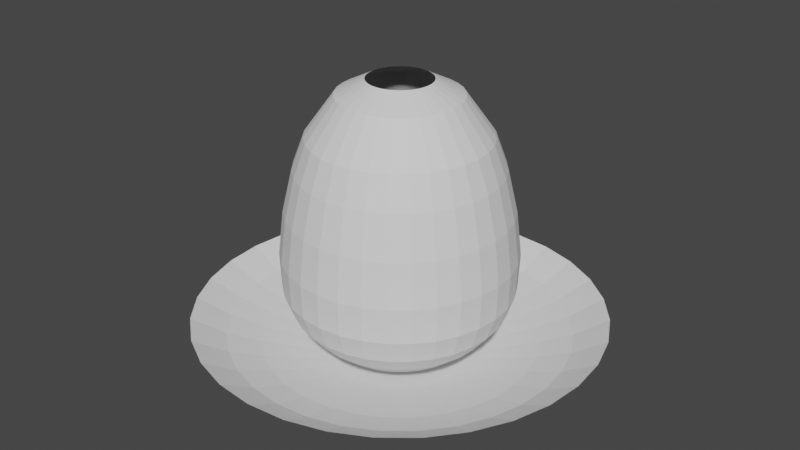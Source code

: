 # Source: Roda.blend  (saved by Blender 2.92.15; exported with 4.5.12 LTS)
import bpy
from mathutils import Matrix  # noqa: F401  (used for matrix-valued properties, if any)

bpy.ops.wm.read_factory_settings(use_empty=True)
scene = bpy.context.scene
scene.name = 'Scene'

# ---- collections
col_collection = bpy.data.collections.new('Collection'); scene.collection.children.link(col_collection)

# ---- world
world_world = bpy.data.worlds.new('World'); scene.world = world_world
world_world.use_nodes = True; world_world.node_tree.nodes.clear()
_N = world_world.node_tree.nodes; _L = world_world.node_tree.links
n0 = _N.new('ShaderNodeOutputWorld'); n0.name = 'World Output'; n0.location = (300, 300)
n1 = _N.new('ShaderNodeBackground'); n1.name = 'Background'; n1.location = (10, 300)
n1.inputs[0].default_value = (0.05088, 0.05088, 0.05088, 1.0)
_L.new(n1.outputs[0], n0.inputs[0])
n0.is_active_output = True
world_world.color = (0.05088, 0.05088, 0.05088)
world_world.use_sun_shadow = False
world_world.sun_shadow_jitter_overblur = 0.0

# ---- meshes
me_circle = bpy.data.meshes.new('Circle')
me_circle.from_pydata([(-0.6945, 0.2877, -0.2457), (0.4176, -0.625, -0.2457), (-0.625, 0.4176, -0.2457), (0.2877, -0.6945, -0.2457), (0.1466, 0.7373, -0.2457), (-0.5315, 0.5315, -0.2457), (0.1467, -0.7373, -0.2457), (0.2877, 0.6945, -0.2457), (-0.4176, 0.625, -0.2457), (2.152e-07, -0.7517, -0.2457), (0.4176, 0.625, -0.2457), (-0.2877, 0.6945, -0.2457), (-0.1466, -0.7373, -0.2457), (0.5315, 0.5315, -0.2457), (-0.1466, 0.7373, -0.2457), (-0.2877, -0.6945, -0.2457), (0.625, 0.4176, -0.2457), (-1.192e-07, 2.98e-07, -0.3426), (-0.4176, -0.625, -0.2457), (0.6945, 0.2877, -0.2457), (-0.5315, -0.5315, -0.2457), (0.7373, 0.1467, -0.2457), (-0.625, -0.4176, -0.2457), (0.7517, 8.029e-07, -0.2457), (-0.6945, -0.2877, -0.2457), (0.7373, -0.1466, -0.2457), (-0.7373, -0.1466, -0.2457), (0.6945, -0.2877, -0.2457), (-0.7517, 1.339e-07, -0.2457), (-2.971e-08, 0.7517, -0.2457), (0.625, -0.4176, -0.2457), (-0.7373, 0.1466, -0.2457), (1.329e-07, 2.119, 0.2191), (-0.4134, 2.079, 0.2191), (-0.811, 1.958, 0.2191), (-1.177, 1.762, 0.2191), (-1.499, 1.499, 0.2191), (-1.762, 1.177, 0.2191), (-1.958, 0.811, 0.2191), (-2.079, 0.4134, 0.2191), (-2.119, -1.59e-07, 0.2191), (-2.079, -0.4134, 0.2191), (-1.958, -0.811, 0.2191), (-1.762, -1.177, 0.2191), (-1.499, -1.499, 0.2191), (-1.177, -1.762, 0.2191), (-0.811, -1.958, 0.2191), (-0.4134, -2.079, 0.2191), (8.234e-07, -2.119, 0.2191), (0.4134, -2.079, 0.2191), (0.811, -1.958, 0.2191), (1.177, -1.762, 0.2191), (1.499, -1.499, 0.2191), (1.762, -1.177, 0.2191), (1.958, -0.811, 0.2191), (2.079, -0.4134, 0.2191), (2.119, 1.727e-06, 0.2191), (2.079, 0.4134, 0.2191), (1.958, 0.811, 0.2191), (1.762, 1.177, 0.2191), (1.499, 1.499, 0.2191), (1.177, 1.762, 0.2191), (0.811, 1.958, 0.2191), (0.4134, 2.079, 0.2191), (-0.4171, 0.08296, -0.3075), (-0.4253, 2.038e-07, -0.3075), (0.3536, -0.2363, -0.3075), (0.3929, -0.1627, -0.3075), (-0.4171, -0.08296, -0.3075), (0.4171, -0.08296, -0.3075), (-0.3929, -0.1627, -0.3075), (0.4253, 5.823e-07, -0.3075), (-0.3536, -0.2363, -0.3075), (0.4171, 0.08297, -0.3075), (-0.3007, -0.3007, -0.3075), (0.3929, 0.1627, -0.3075), (-0.2363, -0.3536, -0.3075), (0.3536, 0.2363, -0.3075), (-0.1627, -0.3929, -0.3075), (-6.853e-08, 0.4253, -0.3075), (-0.08296, 0.4171, -0.3075), (0.3007, 0.3007, -0.3075), (-0.08296, -0.4171, -0.3075), (-0.1627, 0.3929, -0.3075), (0.2363, 0.3536, -0.3075), (7.004e-08, -0.4253, -0.3075), (-0.2363, 0.3536, -0.3075), (0.1627, 0.3929, -0.3075), (0.08296, -0.4171, -0.3075), (-0.3007, 0.3007, -0.3075), (0.08296, 0.4171, -0.3075), (0.1627, -0.3929, -0.3075), (-0.3536, 0.2363, -0.3075), (0.2363, -0.3536, -0.3075), (-0.3929, 0.1627, -0.3075), (0.3007, -0.3007, -0.3075), (0.5315, -0.5315, -0.2457), (0.7601, -0.7601, -0.1705), (-1.054, 0.2097, -0.1705), (-0.9931, 0.4114, -0.1705), (0.8938, -0.5972, -0.1705), (0.5972, -0.8938, -0.1705), (-0.8938, 0.5972, -0.1705), (0.4114, -0.9931, -0.1705), (0.2097, 1.054, -0.1705), (-0.7601, 0.7601, -0.1705), (0.2097, -1.054, -0.1705), (0.4114, 0.9931, -0.1705), (-0.5972, 0.8938, -0.1705), (3.59e-07, -1.075, -0.1705), (0.5972, 0.8938, -0.1705), (-0.4114, 0.9931, -0.1705), (-0.2097, -1.054, -0.1705), (8.73e-09, 1.075, -0.1705), (0.7601, 0.7601, -0.1705), (-0.2097, 1.054, -0.1705), (-0.4114, -0.9931, -0.1705), (0.8938, 0.5972, -0.1705), (-0.5972, -0.8938, -0.1705), (0.9931, 0.4114, -0.1705), (-0.7601, -0.7601, -0.1705), (1.054, 0.2097, -0.1705), (-0.8938, -0.5972, -0.1705), (1.075, 1.021e-06, -0.1705), (-0.9931, -0.4114, -0.1705), (1.054, -0.2097, -0.1705), (-1.054, -0.2097, -0.1705), (0.9931, -0.4114, -0.1705), (-1.075, 6.463e-08, -0.1705), (-1.395, 0.2775, -0.09029), (1.182, -0.7901, -0.09029), (5.001e-08, 1.422, -0.09029), (1.006, -1.006, -0.09029), (-1.314, 0.5442, -0.09029), (0.7901, -1.182, -0.09029), (-1.182, 0.7901, -0.09029), (0.5442, -1.314, -0.09029), (0.2774, 1.395, -0.09029), (-1.006, 1.006, -0.09029), (0.2775, -1.395, -0.09029), (0.5442, 1.314, -0.09029), (-0.7901, 1.182, -0.09029), (5.134e-07, -1.422, -0.09029), (0.7901, 1.182, -0.09029), (-0.5442, 1.314, -0.09029), (-0.2774, -1.395, -0.09029), (1.006, 1.006, -0.09029), (-0.2775, 1.395, -0.09029), (-0.5442, -1.314, -0.09029), (1.182, 0.7901, -0.09029), (-0.7901, -1.182, -0.09029), (1.314, 0.5442, -0.09029), (-1.006, -1.006, -0.09029), (1.395, 0.2775, -0.09029), (-1.182, -0.7901, -0.09029), (1.422, 1.256e-06, -0.09029), (-1.314, -0.5442, -0.09029), (1.395, -0.2774, -0.09029), (-1.395, -0.2775, -0.09029), (1.314, -0.5442, -0.09029), (-1.422, -9.708e-09, -0.09029), (-1.737, 0.3454, 0.02512), (1.472, -0.9837, 0.02512), (9.146e-08, 1.771, 0.02512), (1.252, -1.252, 0.02512), (-1.636, 0.6776, 0.02512), (0.9837, -1.472, 0.02512), (-1.472, 0.9837, 0.02512), (0.6776, -1.636, 0.02512), (0.3454, 1.737, 0.02512), (-1.252, 1.252, 0.02512), (0.3454, -1.737, 0.02512), (0.6776, 1.636, 0.02512), (-0.9837, 1.472, 0.02512), (6.684e-07, -1.771, 0.02512), (0.9837, 1.472, 0.02512), (-0.6776, 1.636, 0.02512), (-0.3454, -1.737, 0.02512), (1.252, 1.252, 0.02512), (-0.3454, 1.737, 0.02512), (-0.6776, -1.636, 0.02512), (1.472, 0.9838, 0.02512), (-0.9837, -1.472, 0.02512), (1.636, 0.6776, 0.02512), (-1.252, -1.252, 0.02512), (1.737, 0.3454, 0.02512), (-1.472, -0.9837, 0.02512), (1.771, 1.492e-06, 0.02512), (-1.636, -0.6776, 0.02512), (1.737, -0.3454, 0.02512), (-1.737, -0.3454, 0.02512), (1.636, -0.6776, 0.02512), (-1.771, -8.434e-08, 0.02512), (6.466e-08, 0.6225, 2.545), (1.907e-08, 0.9163, 2.137), (8.28e-09, 1.037, 1.811), (-5.247e-09, 1.14, 1.375), (-1.813e-08, 1.195, 0.9188), (-3.147e-08, 0.7219, -0.06633), (0.1214, 0.6105, 2.545), (0.1788, 0.8987, 2.137), (0.2023, 1.017, 1.811), (0.2224, 1.118, 1.375), (0.2331, 1.172, 0.9188), (0.2299, 1.156, 0.554), (0.2107, 1.059, 0.2924), (0.1792, 0.9011, 0.09526), (0.1408, 0.708, -0.06633), (0.09701, 0.4877, -0.1864), (0.04945, 0.2486, -0.2603), (0.2382, 0.5751, 2.545), (0.3506, 0.8465, 2.137), (0.3969, 0.9582, 1.811), (0.4362, 1.053, 1.375), (0.4572, 1.104, 0.9188), (0.451, 1.089, 0.554), (0.4134, 0.998, 0.2924), (0.3516, 0.8488, 0.09526), (0.2763, 0.6669, -0.06633), (0.1903, 0.4594, -0.1864), (0.09701, 0.2342, -0.2603), (0.3458, 0.5176, 2.545), (0.509, 0.7618, 2.137), (0.5762, 0.8623, 1.811), (0.6332, 0.9477, 1.375), (0.6638, 0.9934, 0.9188), (0.6547, 0.9798, 0.554), (0.6001, 0.8982, 0.2924), (0.5104, 0.7639, 0.09526), (0.4011, 0.6002, -0.06633), (0.2763, 0.4134, -0.1864), (0.1408, 0.2108, -0.2603), (0.4402, 0.4402, 2.545), (0.6479, 0.6479, 2.137), (0.7334, 0.7334, 1.811), (0.8059, 0.8059, 1.375), (0.8448, 0.8448, 0.9188), (0.8333, 0.8333, 0.554), (0.7638, 0.7638, 0.2924), (0.6497, 0.6497, 0.09526), (0.5104, 0.5104, -0.06633), (0.3516, 0.3516, -0.1864), (0.1792, 0.1792, -0.2603), (0.5176, 0.3458, 2.545), (0.7618, 0.509, 2.137), (0.8623, 0.5762, 1.811), (0.9477, 0.6332, 1.375), (0.9934, 0.6638, 0.9188), (0.9798, 0.6547, 0.554), (0.8982, 0.6001, 0.2924), (0.7639, 0.5104, 0.09526), (0.6002, 0.4011, -0.06633), (0.4134, 0.2763, -0.1864), (0.2108, 0.1408, -0.2603), (0.5751, 0.2382, 2.545), (0.8465, 0.3506, 2.137), (0.9582, 0.3969, 1.811), (1.053, 0.4362, 1.375), (1.104, 0.4572, 0.9188), (1.089, 0.451, 0.554), (0.998, 0.4134, 0.2924), (0.8488, 0.3516, 0.09526), (0.6669, 0.2763, -0.06633), (0.4594, 0.1903, -0.1864), (0.2342, 0.09701, -0.2603), (0.6105, 0.1214, 2.545), (0.8987, 0.1788, 2.137), (1.017, 0.2023, 1.811), (1.118, 0.2224, 1.375), (1.172, 0.2331, 0.9188), (1.156, 0.2299, 0.554), (1.059, 0.2107, 0.2924), (0.9011, 0.1792, 0.09526), (0.708, 0.1408, -0.06633), (0.4877, 0.09701, -0.1864), (0.2486, 0.04945, -0.2603), (0.6225, -3.25e-07, 2.545), (0.9163, -2.888e-07, 2.137), (1.037, -4.165e-07, 1.811), (1.14, -4.113e-07, 1.375), (1.195, -4.396e-07, 0.9188), (1.178, -2.388e-07, 0.554), (1.08, -3.738e-07, 0.2924), (0.9188, -3.545e-07, 0.09526), (0.7219, -3.835e-07, -0.06633), (0.4972, -3.351e-07, -0.1864), (0.2535, -3.399e-07, -0.2603), (0.6105, -0.1214, 2.545), (0.8987, -0.1788, 2.137), (1.017, -0.2023, 1.811), (1.118, -0.2224, 1.375), (1.172, -0.2331, 0.9188), (1.156, -0.2299, 0.554), (1.059, -0.2107, 0.2924), (0.9011, -0.1792, 0.09526), (0.708, -0.1408, -0.06633), (0.4877, -0.09701, -0.1864), (0.2486, -0.04945, -0.2603), (0.5751, -0.2382, 2.545), (0.8465, -0.3506, 2.137), (0.9582, -0.3969, 1.811), (1.053, -0.4362, 1.375), (1.104, -0.4572, 0.9188), (1.089, -0.451, 0.554), (0.998, -0.4134, 0.2924), (0.8488, -0.3516, 0.09526), (0.6669, -0.2763, -0.06633), (0.4594, -0.1903, -0.1864), (0.2342, -0.09701, -0.2603), (0.5176, -0.3458, 2.545), (0.7618, -0.509, 2.137), (0.8623, -0.5762, 1.811), (0.9477, -0.6332, 1.375), (0.9934, -0.6638, 0.9188), (0.9798, -0.6547, 0.554), (0.8982, -0.6001, 0.2924), (0.7639, -0.5104, 0.09526), (0.6002, -0.4011, -0.06633), (0.4134, -0.2763, -0.1864), (0.2108, -0.1408, -0.2603), (0.4402, -0.4402, 2.545), (0.6479, -0.6479, 2.137), (0.7334, -0.7334, 1.811), (0.8059, -0.8059, 1.375), (0.8448, -0.8448, 0.9188), (0.8333, -0.8333, 0.554), (0.7638, -0.7638, 0.2924), (0.6497, -0.6497, 0.09526), (0.5104, -0.5104, -0.06633), (0.3516, -0.3516, -0.1864), (0.1792, -0.1792, -0.2603), (0.3458, -0.5176, 2.545), (0.509, -0.7618, 2.137), (0.5762, -0.8623, 1.811), (0.6332, -0.9477, 1.375), (0.6638, -0.9934, 0.9188), (0.6547, -0.9798, 0.554), (0.6001, -0.8982, 0.2924), (0.5104, -0.7639, 0.09526), (0.4011, -0.6002, -0.06633), (0.2763, -0.4134, -0.1864), (0.1408, -0.2108, -0.2603), (-3.147e-08, -3.631e-07, -0.2853), (0.2382, -0.5751, 2.545), (0.3506, -0.8465, 2.137), (0.3969, -0.9582, 1.811), (0.4362, -1.053, 1.375), (0.4572, -1.104, 0.9188), (0.451, -1.089, 0.554), (0.4134, -0.998, 0.2924), (0.3516, -0.8488, 0.09526), (0.2763, -0.6669, -0.06633), (0.1903, -0.4594, -0.1864), (0.09701, -0.2342, -0.2603), (0.1214, -0.6105, 2.545), (0.1788, -0.8987, 2.137), (0.2023, -1.017, 1.811), (0.2224, -1.118, 1.375), (0.2331, -1.172, 0.9188), (0.2299, -1.156, 0.554), (0.2107, -1.059, 0.2924), (0.1792, -0.9011, 0.09526), (0.1408, -0.708, -0.06633), (0.09701, -0.4877, -0.1864), (0.04945, -0.2486, -0.2603), (6.976e-10, -0.6225, 2.545), (8.212e-08, -0.9163, 2.137), (-8.207e-08, -1.037, 1.811), (-1.196e-07, -1.14, 1.375), (-1.222e-07, -1.195, 0.9188), (5.353e-08, -1.178, 0.554), (-1.424e-07, -1.08, 0.2924), (-6.504e-08, -0.9188, 0.09526), (-4.568e-08, -0.7219, -0.06633), (-2.631e-08, -0.4972, -0.1864), (-2.631e-08, -0.2535, -0.2603), (-0.1214, -0.6105, 2.545), (-0.1788, -0.8987, 2.137), (-0.2023, -1.017, 1.811), (-0.2224, -1.118, 1.375), (-0.2331, -1.172, 0.9188), (-0.2299, -1.156, 0.554), (-0.2107, -1.059, 0.2924), (-0.1792, -0.9011, 0.09526), (-0.1408, -0.708, -0.06633), (-0.09701, -0.4877, -0.1864), (-0.04945, -0.2486, -0.2603), (-0.2382, -0.5751, 2.545), (-0.3506, -0.8465, 2.137), (-0.3969, -0.9582, 1.811), (-0.4362, -1.053, 1.375), (-0.4572, -1.104, 0.9188), (-0.451, -1.089, 0.554), (-0.4134, -0.998, 0.2924), (-0.3516, -0.8488, 0.09526), (-0.2763, -0.6669, -0.06633), (-0.1903, -0.4594, -0.1864), (-0.09701, -0.2342, -0.2603), (-0.3458, -0.5176, 2.545), (-0.509, -0.7618, 2.137), (-0.5762, -0.8623, 1.811), (-0.6332, -0.9477, 1.375), (-0.6638, -0.9934, 0.9188), (-0.6547, -0.9798, 0.554), (-0.6001, -0.8982, 0.2924), (-0.5104, -0.7639, 0.09526), (-0.4011, -0.6002, -0.06633), (-0.2763, -0.4134, -0.1864), (-0.1408, -0.2108, -0.2603), (-0.4402, -0.4402, 2.545), (-0.6479, -0.6479, 2.137), (-0.7334, -0.7334, 1.811), (-0.8059, -0.8059, 1.375), (-0.8448, -0.8448, 0.9188), (-0.8333, -0.8333, 0.554), (-0.7638, -0.7638, 0.2924), (-0.6497, -0.6497, 0.09526), (-0.5104, -0.5104, -0.06633), (-0.3516, -0.3516, -0.1864), (-0.1792, -0.1792, -0.2603), (-0.5176, -0.3458, 2.545), (-0.7618, -0.509, 2.137), (-0.8623, -0.5762, 1.811), (-0.9477, -0.6332, 1.375), (-0.9934, -0.6638, 0.9188), (-0.9798, -0.6547, 0.554), (-0.8982, -0.6001, 0.2924), (-0.7639, -0.5104, 0.09526), (-0.6002, -0.4011, -0.06633), (-0.4134, -0.2763, -0.1864), (-0.2108, -0.1408, -0.2603), (-0.5751, -0.2382, 2.545), (-0.8465, -0.3506, 2.137), (-0.9582, -0.3969, 1.811), (-1.053, -0.4362, 1.375), (-1.104, -0.4572, 0.9188), (-1.089, -0.451, 0.554), (-0.998, -0.4134, 0.2924), (-0.8488, -0.3516, 0.09526), (-0.6669, -0.2763, -0.06633), (-0.4594, -0.1903, -0.1864), (-0.2342, -0.09701, -0.2603), (-0.6105, -0.1214, 2.545), (-0.8987, -0.1788, 2.137), (-1.017, -0.2023, 1.811), (-1.118, -0.2224, 1.375), (-1.172, -0.2331, 0.9188), (-1.156, -0.2299, 0.554), (-1.059, -0.2107, 0.2924), (-0.9011, -0.1792, 0.09526), (-0.708, -0.1408, -0.06633), (-0.4877, -0.09701, -0.1864), (-0.2486, -0.04945, -0.2603), (-0.6225, -1.8e-07, 2.545), (-0.9163, -3.332e-07, 2.137), (-1.037, -1.014e-07, 1.811), (-1.14, -1.396e-07, 1.375), (-1.195, -7.655e-08, 0.9188), (-1.178, -3.528e-07, 0.554), (-1.08, -1.221e-07, 0.2924), (-0.9188, -1.802e-07, 0.09526), (-0.7219, -2.77e-07, -0.06633), (-0.4972, -2.673e-07, -0.1864), (-0.2535, -3.496e-07, -0.2603), (-0.6105, 0.1214, 2.545), (-0.8987, 0.1788, 2.137), (-1.017, 0.2023, 1.811), (-1.118, 0.2224, 1.375), (-1.172, 0.2331, 0.9188), (-1.156, 0.2299, 0.554), (-1.059, 0.2107, 0.2924), (-0.9011, 0.1792, 0.09526), (-0.708, 0.1408, -0.06633), (-0.4877, 0.09701, -0.1864), (-0.2486, 0.04945, -0.2603), (-0.5751, 0.2382, 2.545), (-0.8465, 0.3506, 2.137), (-0.9582, 0.3969, 1.811), (-1.053, 0.4362, 1.375), (-1.104, 0.4572, 0.9188), (-1.089, 0.451, 0.554), (-0.998, 0.4134, 0.2924), (-0.8488, 0.3516, 0.09526), (-0.6669, 0.2762, -0.06633), (-0.4594, 0.1903, -0.1864), (-0.2342, 0.09701, -0.2603), (-0.5176, 0.3458, 2.545), (-0.7618, 0.509, 2.137), (-0.8623, 0.5762, 1.811), (-0.9477, 0.6332, 1.375), (-0.9934, 0.6638, 0.9188), (-0.9798, 0.6547, 0.554), (-0.8982, 0.6001, 0.2924), (-0.7639, 0.5104, 0.09526), (-0.6002, 0.4011, -0.06633), (-0.4134, 0.2762, -0.1864), (-0.2108, 0.1408, -0.2603), (-0.4402, 0.4402, 2.545), (-0.6479, 0.6479, 2.137), (-0.7334, 0.7334, 1.811), (-0.8059, 0.8059, 1.375), (-0.8448, 0.8448, 0.9188), (-0.8333, 0.8333, 0.554), (-0.7638, 0.7638, 0.2924), (-0.6497, 0.6497, 0.09526), (-0.5104, 0.5104, -0.06633), (-0.3516, 0.3516, -0.1864), (-0.1792, 0.1792, -0.2603), (-0.3458, 0.5176, 2.545), (-0.509, 0.7618, 2.137), (-0.5762, 0.8623, 1.811), (-0.6332, 0.9477, 1.375), (-0.6638, 0.9934, 0.9188), (-0.6547, 0.9798, 0.554), (-0.6001, 0.8982, 0.2924), (-0.5104, 0.7639, 0.09526), (-0.4011, 0.6002, -0.06633), (-0.2763, 0.4134, -0.1864), (-0.1408, 0.2108, -0.2603), (-0.2382, 0.5751, 2.545), (-0.3506, 0.8465, 2.137), (-0.3969, 0.9582, 1.811), (-0.4362, 1.053, 1.375), (-0.4572, 1.104, 0.9188), (-0.451, 1.089, 0.554), (-0.4134, 0.998, 0.2924), (-0.3516, 0.8488, 0.09526), (-0.2763, 0.6669, -0.06633), (-0.1903, 0.4594, -0.1864), (-0.09701, 0.2342, -0.2603), (-0.1214, 0.6105, 2.545), (-0.1788, 0.8987, 2.137), (-0.2023, 1.017, 1.811), (-0.2224, 1.118, 1.375), (-0.2331, 1.172, 0.9188), (-0.2299, 1.156, 0.554), (-0.2107, 1.059, 0.2924), (-0.1792, 0.9011, 0.09526), (-0.1408, 0.708, -0.06633), (-0.09701, 0.4877, -0.1864), (-0.04945, 0.2486, -0.2603), (5.353e-08, 1.178, 0.554), (3.222e-07, 1.08, 0.2924), (1.673e-07, 0.9188, 0.09526), (7.049e-08, 0.4972, -0.1864), (-1.179e-08, 0.2535, -0.2603), (1.293e-07, 0.3286, 2.696), (0.06411, 0.3223, 2.696), (0.1258, 0.3036, 2.696), (0.1826, 0.2732, 2.696), (0.2324, 0.2324, 2.696), (0.2732, 0.1826, 2.696), (0.3036, 0.1258, 2.696), (0.3223, 0.06411, 2.696), (0.3286, -2.87e-07, 2.696), (0.3223, -0.06411, 2.696), (0.3036, -0.1258, 2.696), (0.2732, -0.1826, 2.696), (0.2324, -0.2324, 2.696), (0.1826, -0.2732, 2.696), (0.1258, -0.3036, 2.696), (0.06411, -0.3223, 2.696), (9.549e-08, -0.3286, 2.696), (-0.06411, -0.3223, 2.696), (-0.1258, -0.3036, 2.696), (-0.1826, -0.2732, 2.696), (-0.2324, -0.2324, 2.696), (-0.2732, -0.1826, 2.696), (-0.3036, -0.1258, 2.696), (-0.3223, -0.06411, 2.696), (-0.3286, -2.104e-07, 2.696), (-0.3223, 0.06411, 2.696), (-0.3036, 0.1258, 2.696), (-0.2732, 0.1826, 2.696), (-0.2324, 0.2324, 2.696), (-0.1826, 0.2732, 2.696), (-0.1258, 0.3036, 2.696), (-0.06411, 0.3223, 2.696)], [], [(192, 161, 39, 40), (191, 162, 53, 54), (190, 192, 40, 41), (189, 191, 54, 55), (188, 190, 41, 42), (187, 189, 55, 56), (186, 188, 42, 43), (185, 187, 56, 57), (184, 186, 43, 44), (183, 185, 57, 58), (182, 184, 44, 45), (181, 183, 58, 59), (180, 182, 45, 46), (179, 163, 32, 33), (178, 181, 59, 60), (177, 180, 46, 47), (176, 179, 33, 34), (175, 178, 60, 61), (174, 177, 47, 48), (173, 176, 34, 35), (172, 175, 61, 62), (171, 174, 48, 49), (170, 173, 35, 36), (169, 172, 62, 63), (168, 171, 49, 50), (167, 170, 36, 37), (163, 169, 63, 32), (166, 168, 50, 51), (165, 167, 37, 38), (164, 166, 51, 52), (161, 165, 38, 39), (162, 164, 52, 53), (17, 95, 66), (17, 94, 64), (17, 93, 95), (17, 92, 94), (17, 91, 93), (17, 90, 79), (17, 89, 92), (17, 88, 91), (17, 87, 90), (17, 86, 89), (17, 85, 88), (17, 84, 87), (17, 83, 86), (17, 82, 85), (17, 81, 84), (17, 80, 83), (17, 78, 82), (17, 77, 81), (17, 79, 80), (17, 76, 78), (17, 75, 77), (17, 74, 76), (17, 73, 75), (17, 72, 74), (17, 71, 73), (17, 70, 72), (17, 69, 71), (17, 68, 70), (17, 67, 69), (17, 65, 68), (17, 66, 67), (17, 64, 65), (66, 95, 96, 30), (64, 94, 0, 31), (95, 93, 1, 96), (94, 92, 2, 0), (93, 91, 3, 1), (79, 90, 4, 29), (92, 89, 5, 2), (91, 88, 6, 3), (90, 87, 7, 4), (89, 86, 8, 5), (88, 85, 9, 6), (87, 84, 10, 7), (86, 83, 11, 8), (85, 82, 12, 9), (84, 81, 13, 10), (83, 80, 14, 11), (82, 78, 15, 12), (81, 77, 16, 13), (80, 79, 29, 14), (78, 76, 18, 15), (77, 75, 19, 16), (76, 74, 20, 18), (75, 73, 21, 19), (74, 72, 22, 20), (73, 71, 23, 21), (72, 70, 24, 22), (71, 69, 25, 23), (70, 68, 26, 24), (69, 67, 27, 25), (68, 65, 28, 26), (67, 66, 30, 27), (65, 64, 31, 28), (30, 96, 97, 100), (31, 0, 99, 98), (96, 1, 101, 97), (0, 2, 102, 99), (1, 3, 103, 101), (29, 4, 104, 113), (2, 5, 105, 102), (3, 6, 106, 103), (4, 7, 107, 104), (5, 8, 108, 105), (6, 9, 109, 106), (7, 10, 110, 107), (8, 11, 111, 108), (9, 12, 112, 109), (10, 13, 114, 110), (11, 14, 115, 111), (12, 15, 116, 112), (13, 16, 117, 114), (14, 29, 113, 115), (15, 18, 118, 116), (16, 19, 119, 117), (18, 20, 120, 118), (19, 21, 121, 119), (20, 22, 122, 120), (21, 23, 123, 121), (22, 24, 124, 122), (23, 25, 125, 123), (24, 26, 126, 124), (25, 27, 127, 125), (26, 28, 128, 126), (27, 30, 100, 127), (28, 31, 98, 128), (100, 97, 132, 130), (98, 99, 133, 129), (97, 101, 134, 132), (99, 102, 135, 133), (101, 103, 136, 134), (113, 104, 137, 131), (102, 105, 138, 135), (103, 106, 139, 136), (104, 107, 140, 137), (105, 108, 141, 138), (106, 109, 142, 139), (107, 110, 143, 140), (108, 111, 144, 141), (109, 112, 145, 142), (110, 114, 146, 143), (111, 115, 147, 144), (112, 116, 148, 145), (114, 117, 149, 146), (115, 113, 131, 147), (116, 118, 150, 148), (117, 119, 151, 149), (118, 120, 152, 150), (119, 121, 153, 151), (120, 122, 154, 152), (121, 123, 155, 153), (122, 124, 156, 154), (123, 125, 157, 155), (124, 126, 158, 156), (125, 127, 159, 157), (126, 128, 160, 158), (127, 100, 130, 159), (128, 98, 129, 160), (130, 132, 164, 162), (129, 133, 165, 161), (132, 134, 166, 164), (133, 135, 167, 165), (134, 136, 168, 166), (131, 137, 169, 163), (135, 138, 170, 167), (136, 139, 171, 168), (137, 140, 172, 169), (138, 141, 173, 170), (139, 142, 174, 171), (140, 143, 175, 172), (141, 144, 176, 173), (142, 145, 177, 174), (143, 146, 178, 175), (144, 147, 179, 176), (145, 148, 180, 177), (146, 149, 181, 178), (147, 131, 163, 179), (148, 150, 182, 180), (149, 151, 183, 181), (150, 152, 184, 182), (151, 153, 185, 183), (152, 154, 186, 184), (153, 155, 187, 185), (154, 156, 188, 186), (155, 157, 189, 187), (156, 158, 190, 188), (157, 159, 191, 189), (158, 160, 192, 190), (159, 130, 162, 191), (160, 129, 161, 192), (194, 193, 199, 200), (544, 198, 207, 208), (195, 194, 200, 201), (545, 544, 208, 209), (196, 195, 201, 202), (342, 545, 209), (197, 196, 202, 203), (541, 197, 203, 204), (542, 541, 204, 205), (543, 542, 205, 206), (198, 543, 206, 207), (207, 206, 217, 218), (200, 199, 210, 211), (208, 207, 218, 219), (201, 200, 211, 212), (209, 208, 219, 220), (202, 201, 212, 213), (342, 209, 220), (203, 202, 213, 214), (204, 203, 214, 215), (205, 204, 215, 216), (206, 205, 216, 217), (214, 213, 224, 225), (215, 214, 225, 226), (216, 215, 226, 227), (217, 216, 227, 228), (218, 217, 228, 229), (211, 210, 221, 222), (219, 218, 229, 230), (212, 211, 222, 223), (220, 219, 230, 231), (213, 212, 223, 224), (342, 220, 231), (229, 228, 239, 240), (222, 221, 232, 233), (230, 229, 240, 241), (223, 222, 233, 234), (231, 230, 241, 242), (224, 223, 234, 235), (342, 231, 242), (225, 224, 235, 236), (226, 225, 236, 237), (227, 226, 237, 238), (228, 227, 238, 239), (237, 236, 247, 248), (238, 237, 248, 249), (239, 238, 249, 250), (240, 239, 250, 251), (233, 232, 243, 244), (241, 240, 251, 252), (234, 233, 244, 245), (242, 241, 252, 253), (235, 234, 245, 246), (342, 242, 253), (236, 235, 246, 247), (244, 243, 254, 255), (252, 251, 262, 263), (245, 244, 255, 256), (253, 252, 263, 264), (246, 245, 256, 257), (342, 253, 264), (247, 246, 257, 258), (248, 247, 258, 259), (249, 248, 259, 260), (250, 249, 260, 261), (251, 250, 261, 262), (259, 258, 269, 270), (260, 259, 270, 271), (261, 260, 271, 272), (262, 261, 272, 273), (255, 254, 265, 266), (263, 262, 273, 274), (256, 255, 266, 267), (264, 263, 274, 275), (257, 256, 267, 268), (342, 264, 275), (258, 257, 268, 269), (274, 273, 284, 285), (267, 266, 277, 278), (275, 274, 285, 286), (268, 267, 278, 279), (342, 275, 286), (269, 268, 279, 280), (270, 269, 280, 281), (271, 270, 281, 282), (272, 271, 282, 283), (273, 272, 283, 284), (266, 265, 276, 277), (282, 281, 292, 293), (283, 282, 293, 294), (284, 283, 294, 295), (277, 276, 287, 288), (285, 284, 295, 296), (278, 277, 288, 289), (286, 285, 296, 297), (279, 278, 289, 290), (342, 286, 297), (280, 279, 290, 291), (281, 280, 291, 292), (297, 296, 307, 308), (290, 289, 300, 301), (342, 297, 308), (291, 290, 301, 302), (292, 291, 302, 303), (293, 292, 303, 304), (294, 293, 304, 305), (295, 294, 305, 306), (288, 287, 298, 299), (296, 295, 306, 307), (289, 288, 299, 300), (305, 304, 315, 316), (306, 305, 316, 317), (299, 298, 309, 310), (307, 306, 317, 318), (300, 299, 310, 311), (308, 307, 318, 319), (301, 300, 311, 312), (342, 308, 319), (302, 301, 312, 313), (303, 302, 313, 314), (304, 303, 314, 315), (312, 311, 322, 323), (342, 319, 330), (313, 312, 323, 324), (314, 313, 324, 325), (315, 314, 325, 326), (316, 315, 326, 327), (317, 316, 327, 328), (310, 309, 320, 321), (318, 317, 328, 329), (311, 310, 321, 322), (319, 318, 329, 330), (327, 326, 337, 338), (328, 327, 338, 339), (321, 320, 331, 332), (329, 328, 339, 340), (322, 321, 332, 333), (330, 329, 340, 341), (323, 322, 333, 334), (342, 330, 341), (324, 323, 334, 335), (325, 324, 335, 336), (326, 325, 336, 337), (342, 341, 353), (335, 334, 346, 347), (336, 335, 347, 348), (337, 336, 348, 349), (338, 337, 349, 350), (339, 338, 350, 351), (332, 331, 343, 344), (340, 339, 351, 352), (333, 332, 344, 345), (341, 340, 352, 353), (334, 333, 345, 346), (351, 350, 361, 362), (344, 343, 354, 355), (352, 351, 362, 363), (345, 344, 355, 356), (353, 352, 363, 364), (346, 345, 356, 357), (342, 353, 364), (347, 346, 357, 358), (348, 347, 358, 359), (349, 348, 359, 360), (350, 349, 360, 361), (358, 357, 368, 369), (359, 358, 369, 370), (360, 359, 370, 371), (361, 360, 371, 372), (362, 361, 372, 373), (355, 354, 365, 366), (363, 362, 373, 374), (356, 355, 366, 367), (364, 363, 374, 375), (357, 356, 367, 368), (342, 364, 375), (373, 372, 383, 384), (366, 365, 376, 377), (374, 373, 384, 385), (367, 366, 377, 378), (375, 374, 385, 386), (368, 367, 378, 379), (342, 375, 386), (369, 368, 379, 380), (370, 369, 380, 381), (371, 370, 381, 382), (372, 371, 382, 383), (381, 380, 391, 392), (382, 381, 392, 393), (383, 382, 393, 394), (384, 383, 394, 395), (377, 376, 387, 388), (385, 384, 395, 396), (378, 377, 388, 389), (386, 385, 396, 397), (379, 378, 389, 390), (342, 386, 397), (380, 379, 390, 391), (396, 395, 406, 407), (389, 388, 399, 400), (397, 396, 407, 408), (390, 389, 400, 401), (342, 397, 408), (391, 390, 401, 402), (392, 391, 402, 403), (393, 392, 403, 404), (394, 393, 404, 405), (395, 394, 405, 406), (388, 387, 398, 399), (404, 403, 414, 415), (405, 404, 415, 416), (406, 405, 416, 417), (399, 398, 409, 410), (407, 406, 417, 418), (400, 399, 410, 411), (408, 407, 418, 419), (401, 400, 411, 412), (342, 408, 419), (402, 401, 412, 413), (403, 402, 413, 414), (411, 410, 421, 422), (419, 418, 429, 430), (412, 411, 422, 423), (342, 419, 430), (413, 412, 423, 424), (414, 413, 424, 425), (415, 414, 425, 426), (416, 415, 426, 427), (417, 416, 427, 428), (410, 409, 420, 421), (418, 417, 428, 429), (426, 425, 436, 437), (427, 426, 437, 438), (428, 427, 438, 439), (421, 420, 431, 432), (429, 428, 439, 440), (422, 421, 432, 433), (430, 429, 440, 441), (423, 422, 433, 434), (342, 430, 441), (424, 423, 434, 435), (425, 424, 435, 436), (441, 440, 451, 452), (434, 433, 444, 445), (342, 441, 452), (435, 434, 445, 446), (436, 435, 446, 447), (437, 436, 447, 448), (438, 437, 448, 449), (439, 438, 449, 450), (432, 431, 442, 443), (440, 439, 450, 451), (433, 432, 443, 444), (449, 448, 459, 460), (450, 449, 460, 461), (443, 442, 453, 454), (451, 450, 461, 462), (444, 443, 454, 455), (452, 451, 462, 463), (445, 444, 455, 456), (342, 452, 463), (446, 445, 456, 457), (447, 446, 457, 458), (448, 447, 458, 459), (456, 455, 466, 467), (342, 463, 474), (457, 456, 467, 468), (458, 457, 468, 469), (459, 458, 469, 470), (460, 459, 470, 471), (461, 460, 471, 472), (454, 453, 464, 465), (462, 461, 472, 473), (455, 454, 465, 466), (463, 462, 473, 474), (471, 470, 481, 482), (472, 471, 482, 483), (465, 464, 475, 476), (473, 472, 483, 484), (466, 465, 476, 477), (474, 473, 484, 485), (467, 466, 477, 478), (342, 474, 485), (468, 467, 478, 479), (469, 468, 479, 480), (470, 469, 480, 481), (342, 485, 496), (479, 478, 489, 490), (480, 479, 490, 491), (481, 480, 491, 492), (482, 481, 492, 493), (483, 482, 493, 494), (476, 475, 486, 487), (484, 483, 494, 495), (477, 476, 487, 488), (485, 484, 495, 496), (478, 477, 488, 489), (494, 493, 504, 505), (487, 486, 497, 498), (495, 494, 505, 506), (488, 487, 498, 499), (496, 495, 506, 507), (489, 488, 499, 500), (342, 496, 507), (490, 489, 500, 501), (491, 490, 501, 502), (492, 491, 502, 503), (493, 492, 503, 504), (502, 501, 512, 513), (503, 502, 513, 514), (504, 503, 514, 515), (505, 504, 515, 516), (498, 497, 508, 509), (506, 505, 516, 517), (499, 498, 509, 510), (507, 506, 517, 518), (500, 499, 510, 511), (342, 507, 518), (501, 500, 511, 512), (509, 508, 519, 520), (517, 516, 527, 528), (510, 509, 520, 521), (518, 517, 528, 529), (511, 510, 521, 522), (342, 518, 529), (512, 511, 522, 523), (513, 512, 523, 524), (514, 513, 524, 525), (515, 514, 525, 526), (516, 515, 526, 527), (524, 523, 534, 535), (525, 524, 535, 536), (526, 525, 536, 537), (527, 526, 537, 538), (520, 519, 530, 531), (528, 527, 538, 539), (521, 520, 531, 532), (529, 528, 539, 540), (522, 521, 532, 533), (342, 529, 540), (523, 522, 533, 534), (539, 538, 198, 544), (532, 531, 194, 195), (540, 539, 544, 545), (533, 532, 195, 196), (342, 540, 545), (534, 533, 196, 197), (535, 534, 197, 541), (536, 535, 541, 542), (537, 536, 542, 543), (538, 537, 543, 198), (531, 530, 193, 194), (320, 309, 557, 558), (298, 287, 555, 556), (210, 199, 547, 548), (221, 210, 548, 549), (475, 464, 571, 572), (376, 365, 562, 563), (199, 193, 546, 547), (265, 254, 552, 553), (508, 497, 574, 575), (431, 420, 567, 568), (442, 431, 568, 569), (193, 530, 577, 546), (420, 409, 566, 567), (309, 298, 556, 557), (497, 486, 573, 574), (464, 453, 570, 571), (331, 320, 558, 559), (453, 442, 569, 570), (530, 519, 576, 577), (287, 276, 554, 555), (276, 265, 553, 554), (398, 387, 564, 565), (354, 343, 560, 561), (409, 398, 565, 566), (387, 376, 563, 564), (365, 354, 561, 562), (254, 243, 551, 552), (519, 508, 575, 576), (232, 221, 549, 550), (486, 475, 572, 573), (243, 232, 550, 551), (343, 331, 559, 560)])
_uv = me_circle.uv_layers.new(name='UVMap')
_uv.uv.foreach_set('vector', [-0.2124, 0.9414, -0.2593, 0.9414, -0.2593, 0.9977, -0.2093, 0.9977, 0.4879, 0.9414, 0.4379, 0.9414, 0.441, 0.9977, 0.491, 0.9977, -0.1623, 0.9414, -0.2124, 0.9414, -0.2093, 0.9977, -0.1592, 0.9977, 0.5379, 0.9414, 0.4879, 0.9414, 0.491, 0.9977, 0.541, 0.9977, -0.1123, 0.9414, -0.1623, 0.9414, -0.1592, 0.9977, -0.1092, 0.9977, 0.588, 0.9414, 0.5379, 0.9414, 0.541, 0.9977, 0.5911, 0.9977, -0.0623, 0.9414, -0.1123, 0.9414, -0.1092, 0.9977, -0.0592, 0.9977, 0.638, 0.9414, 0.588, 0.9414, 0.5911, 0.9977, 0.6411, 0.9977, -0.01228, 0.9414, -0.0623, 0.9414, -0.0592, 0.9977, -0.00918, 0.9977, 0.688, 0.9414, 0.638, 0.9414, 0.6411, 0.9977, 0.6911, 0.9977, 0.03774, 0.9414, -0.01228, 0.9414, -0.00918, 0.9977, 0.04084, 0.9977, 0.738, 0.9414, 0.688, 0.9414, 0.6911, 0.9977, 0.7411, 0.9977, 0.08776, 0.9414, 0.03774, 0.9414, 0.04084, 0.9977, 0.09086, 0.9977, 1.038, 0.9414, 0.9881, 0.9414, 0.9912, 0.9977, 1.041, 0.9977, 0.788, 0.9414, 0.738, 0.9414, 0.7411, 0.9977, 0.7911, 0.9977, 0.1378, 0.9414, 0.08776, 0.9414, 0.09086, 0.9977, 0.1409, 0.9977, 1.088, 0.9414, 1.038, 0.9414, 1.041, 0.9977, 1.091, 0.9977, 0.8381, 0.9414, 0.788, 0.9414, 0.7911, 0.9977, 0.8412, 0.9977, 0.1878, 0.9414, 0.1378, 0.9414, 0.1409, 0.9977, 0.1909, 0.9977, 1.138, 0.9414, 1.088, 0.9414, 1.091, 0.9977, 1.141, 0.9977, 0.8881, 0.9414, 0.8381, 0.9414, 0.8412, 0.9977, 0.8912, 0.9977, 0.2378, 0.9414, 0.1878, 0.9414, 0.1909, 0.9977, 0.2409, 0.9977, 1.188, 0.9414, 1.138, 0.9414, 1.141, 0.9977, 1.191, 0.9977, 0.9381, 0.9414, 0.8881, 0.9414, 0.8912, 0.9977, 0.9412, 0.9977, 0.2878, 0.9414, 0.2378, 0.9414, 0.2409, 0.9977, 0.2909, 0.9977, 1.238, 0.9414, 1.188, 0.9414, 1.191, 0.9977, 1.241, 0.9977, 0.9881, 0.9414, 0.9381, 0.9414, 0.9412, 0.9977, 0.9912, 0.9977, 0.3379, 0.9414, 0.2878, 0.9414, 0.2909, 0.9977, 0.341, 0.9977, 1.288, 0.9414, 1.238, 0.9414, 1.241, 0.9977, 1.291, 0.9977, 0.3879, 0.9414, 0.3379, 0.9414, 0.341, 0.9977, 0.391, 0.9977, 1.335, 0.9414, 1.288, 0.9414, 1.291, 0.9977, 1.341, 0.9977, 0.4379, 0.9414, 0.3879, 0.9414, 0.391, 0.9977, 0.441, 0.9977, 0.391, 0.6553, 0.3759, 0.724, 0.4259, 0.724, 1.291, 0.6553, 1.276, 0.724, 1.311, 0.724, 0.341, 0.6553, 0.3259, 0.724, 0.3759, 0.724, 1.241, 0.6553, 1.226, 0.724, 1.276, 0.724, 0.2909, 0.6553, 0.2759, 0.724, 0.3259, 0.724, 0.9412, 0.6553, 0.9261, 0.724, 0.9762, 0.724, 1.191, 0.6553, 1.176, 0.724, 1.226, 0.724, 0.2409, 0.6553, 0.2259, 0.724, 0.2759, 0.724, 0.8912, 0.6553, 0.8761, 0.724, 0.9261, 0.724, 1.141, 0.6553, 1.126, 0.724, 1.176, 0.724, 0.1909, 0.6553, 0.1758, 0.724, 0.2259, 0.724, 0.8412, 0.6553, 0.8261, 0.724, 0.8761, 0.724, 1.091, 0.6553, 1.076, 0.724, 1.126, 0.724, 0.1409, 0.6553, 0.1258, 0.724, 0.1758, 0.724, 0.7911, 0.6553, 0.7761, 0.724, 0.8261, 0.724, 1.041, 0.6553, 1.026, 0.724, 1.076, 0.724, 0.09086, 0.6553, 0.0758, 0.724, 0.1258, 0.724, 0.7411, 0.6553, 0.7261, 0.724, 0.7761, 0.724, 0.9912, 0.6553, 0.9762, 0.724, 1.026, 0.724, 0.04084, 0.6553, 0.02578, 0.724, 0.0758, 0.724, 0.6911, 0.6553, 0.676, 0.724, 0.7261, 0.724, -0.00918, 0.6553, -0.02424, 0.724, 0.02578, 0.724, 0.6411, 0.6553, 0.626, 0.724, 0.676, 0.724, -0.0592, 0.6553, -0.07426, 0.724, -0.02424, 0.724, 0.5911, 0.6553, 0.576, 0.724, 0.626, 0.724, -0.1092, 0.6553, -0.1243, 0.724, -0.07426, 0.724, 0.541, 0.6553, 0.526, 0.724, 0.576, 0.724, -0.1592, 0.6553, -0.1743, 0.724, -0.1243, 0.724, 0.491, 0.6553, 0.476, 0.724, 0.526, 0.724, -0.2093, 0.6553, -0.2243, 0.724, -0.1743, 0.724, 0.441, 0.6553, 0.4259, 0.724, 0.476, 0.724, -0.2593, 0.6553, -0.2593, 0.724, -0.2243, 0.724, 0.4259, 0.724, 0.3759, 0.724, 0.3788, 0.7767, 0.4288, 0.7767, 1.311, 0.724, 1.276, 0.724, 1.279, 0.7767, 1.317, 0.7767, 0.3759, 0.724, 0.3259, 0.724, 0.3288, 0.7767, 0.3788, 0.7767, 1.276, 0.724, 1.226, 0.724, 1.229, 0.7767, 1.279, 0.7767, 0.3259, 0.724, 0.2759, 0.724, 0.2788, 0.7767, 0.3288, 0.7767, 0.9762, 0.724, 0.9261, 0.724, 0.929, 0.7767, 0.9791, 0.7767, 1.226, 0.724, 1.176, 0.724, 1.179, 0.7767, 1.229, 0.7767, 0.2759, 0.724, 0.2259, 0.724, 0.2288, 0.7767, 0.2788, 0.7767, 0.9261, 0.724, 0.8761, 0.724, 0.879, 0.7767, 0.929, 0.7767, 1.176, 0.724, 1.126, 0.724, 1.129, 0.7767, 1.179, 0.7767, 0.2259, 0.724, 0.1758, 0.724, 0.1787, 0.7767, 0.2288, 0.7767, 0.8761, 0.724, 0.8261, 0.724, 0.829, 0.7767, 0.879, 0.7767, 1.126, 0.724, 1.076, 0.724, 1.079, 0.7767, 1.129, 0.7767, 0.1758, 0.724, 0.1258, 0.724, 0.1287, 0.7767, 0.1787, 0.7767, 0.8261, 0.724, 0.7761, 0.724, 0.779, 0.7767, 0.829, 0.7767, 1.076, 0.724, 1.026, 0.724, 1.029, 0.7767, 1.079, 0.7767, 0.1258, 0.724, 0.0758, 0.724, 0.0787, 0.7767, 0.1287, 0.7767, 0.7761, 0.724, 0.7261, 0.724, 0.729, 0.7767, 0.779, 0.7767, 1.026, 0.724, 0.9762, 0.724, 0.9791, 0.7767, 1.029, 0.7767, 0.0758, 0.724, 0.02578, 0.724, 0.02868, 0.7767, 0.0787, 0.7767, 0.7261, 0.724, 0.676, 0.724, 0.6789, 0.7767, 0.729, 0.7767, 0.02578, 0.724, -0.02424, 0.724, -0.02134, 0.7767, 0.02868, 0.7767, 0.676, 0.724, 0.626, 0.724, 0.6289, 0.7767, 0.6789, 0.7767, -0.02424, 0.724, -0.07426, 0.724, -0.07136, 0.7767, -0.02134, 0.7767, 0.626, 0.724, 0.576, 0.724, 0.5789, 0.7767, 0.6289, 0.7767, -0.07426, 0.724, -0.1243, 0.724, -0.1214, 0.7767, -0.07136, 0.7767, 0.576, 0.724, 0.526, 0.724, 0.5289, 0.7767, 0.5789, 0.7767, -0.1243, 0.724, -0.1743, 0.724, -0.1714, 0.7767, -0.1214, 0.7767, 0.526, 0.724, 0.476, 0.724, 0.4789, 0.7767, 0.5289, 0.7767, -0.1743, 0.724, -0.2243, 0.724, -0.2214, 0.7767, -0.1714, 0.7767, 0.476, 0.724, 0.4259, 0.724, 0.4288, 0.7767, 0.4789, 0.7767, -0.2243, 0.724, -0.2593, 0.724, -0.2593, 0.7767, -0.2214, 0.7767, 0.4288, 0.7767, 0.3788, 0.7767, 0.3817, 0.829, 0.4317, 0.829, 1.317, 0.7767, 1.279, 0.7767, 1.282, 0.829, 1.323, 0.829, 0.3788, 0.7767, 0.3288, 0.7767, 0.3317, 0.829, 0.3817, 0.829, 1.279, 0.7767, 1.229, 0.7767, 1.232, 0.829, 1.282, 0.829, 0.3288, 0.7767, 0.2788, 0.7767, 0.2817, 0.829, 0.3317, 0.829, 0.9791, 0.7767, 0.929, 0.7767, 0.9319, 0.829, 0.9819, 0.829, 1.229, 0.7767, 1.179, 0.7767, 1.182, 0.829, 1.232, 0.829, 0.2788, 0.7767, 0.2288, 0.7767, 0.2316, 0.829, 0.2817, 0.829, 0.929, 0.7767, 0.879, 0.7767, 0.8819, 0.829, 0.9319, 0.829, 1.179, 0.7767, 1.129, 0.7767, 1.132, 0.829, 1.182, 0.829, 0.2288, 0.7767, 0.1787, 0.7767, 0.1816, 0.829, 0.2316, 0.829, 0.879, 0.7767, 0.829, 0.7767, 0.8319, 0.829, 0.8819, 0.829, 1.129, 0.7767, 1.079, 0.7767, 1.082, 0.829, 1.132, 0.829, 0.1787, 0.7767, 0.1287, 0.7767, 0.1316, 0.829, 0.1816, 0.829, 0.829, 0.7767, 0.779, 0.7767, 0.7819, 0.829, 0.8319, 0.829, 1.079, 0.7767, 1.029, 0.7767, 1.032, 0.829, 1.082, 0.829, 0.1287, 0.7767, 0.0787, 0.7767, 0.08157, 0.829, 0.1316, 0.829, 0.779, 0.7767, 0.729, 0.7767, 0.7318, 0.829, 0.7819, 0.829, 1.029, 0.7767, 0.9791, 0.7767, 0.9819, 0.829, 1.032, 0.829, 0.0787, 0.7767, 0.02868, 0.7767, 0.03155, 0.829, 0.08157, 0.829, 0.729, 0.7767, 0.6789, 0.7767, 0.6818, 0.829, 0.7318, 0.829, 0.02868, 0.7767, -0.02134, 0.7767, -0.01847, 0.829, 0.03155, 0.829, 0.6789, 0.7767, 0.6289, 0.7767, 0.6318, 0.829, 0.6818, 0.829, -0.02134, 0.7767, -0.07136, 0.7767, -0.06849, 0.829, -0.01847, 0.829, 0.6289, 0.7767, 0.5789, 0.7767, 0.5818, 0.829, 0.6318, 0.829, -0.07136, 0.7767, -0.1214, 0.7767, -0.1185, 0.829, -0.06849, 0.829, 0.5789, 0.7767, 0.5289, 0.7767, 0.5318, 0.829, 0.5818, 0.829, -0.1214, 0.7767, -0.1714, 0.7767, -0.1685, 0.829, -0.1185, 0.829, 0.5289, 0.7767, 0.4789, 0.7767, 0.4817, 0.829, 0.5318, 0.829, -0.1714, 0.7767, -0.2214, 0.7767, -0.2185, 0.829, -0.1685, 0.829, 0.4789, 0.7767, 0.4288, 0.7767, 0.4317, 0.829, 0.4817, 0.829, -0.2214, 0.7767, -0.2593, 0.7767, -0.2593, 0.829, -0.2185, 0.829, 0.4317, 0.829, 0.3817, 0.829, 0.3848, 0.8851, 0.4348, 0.8851, 1.323, 0.829, 1.282, 0.829, 1.285, 0.8851, 1.329, 0.8851, 0.3817, 0.829, 0.3317, 0.829, 0.3348, 0.8851, 0.3848, 0.8851, 1.282, 0.829, 1.232, 0.829, 1.235, 0.8851, 1.285, 0.8851, 0.3317, 0.829, 0.2817, 0.829, 0.2847, 0.8851, 0.3348, 0.8851, 0.9819, 0.829, 0.9319, 0.829, 0.935, 0.8851, 0.985, 0.8851, 1.232, 0.829, 1.182, 0.829, 1.185, 0.8851, 1.235, 0.8851, 0.2817, 0.829, 0.2316, 0.829, 0.2347, 0.8851, 0.2847, 0.8851, 0.9319, 0.829, 0.8819, 0.829, 0.885, 0.8851, 0.935, 0.8851, 1.182, 0.829, 1.132, 0.829, 1.135, 0.8851, 1.185, 0.8851, 0.2316, 0.829, 0.1816, 0.829, 0.1847, 0.8851, 0.2347, 0.8851, 0.8819, 0.829, 0.8319, 0.829, 0.835, 0.8851, 0.885, 0.8851, 1.132, 0.829, 1.082, 0.829, 1.085, 0.8851, 1.135, 0.8851, 0.1816, 0.829, 0.1316, 0.829, 0.1347, 0.8851, 0.1847, 0.8851, 0.8319, 0.829, 0.7819, 0.829, 0.7849, 0.8851, 0.835, 0.8851, 1.082, 0.829, 1.032, 0.829, 1.035, 0.8851, 1.085, 0.8851, 0.1316, 0.829, 0.08157, 0.829, 0.08466, 0.8851, 0.1347, 0.8851, 0.7819, 0.829, 0.7318, 0.829, 0.7349, 0.8851, 0.7849, 0.8851, 1.032, 0.829, 0.9819, 0.829, 0.985, 0.8851, 1.035, 0.8851, 0.08157, 0.829, 0.03155, 0.829, 0.03464, 0.8851, 0.08466, 0.8851, 0.7318, 0.829, 0.6818, 0.829, 0.6849, 0.8851, 0.7349, 0.8851, 0.03155, 0.829, -0.01847, 0.829, -0.01538, 0.8851, 0.03464, 0.8851, 0.6818, 0.829, 0.6318, 0.829, 0.6349, 0.8851, 0.6849, 0.8851, -0.01847, 0.829, -0.06849, 0.829, -0.0654, 0.8851, -0.01538, 0.8851, 0.6318, 0.829, 0.5818, 0.829, 0.5849, 0.8851, 0.6349, 0.8851, -0.06849, 0.829, -0.1185, 0.829, -0.1154, 0.8851, -0.0654, 0.8851, 0.5818, 0.829, 0.5318, 0.829, 0.5348, 0.8851, 0.5849, 0.8851, -0.1185, 0.829, -0.1685, 0.829, -0.1654, 0.8851, -0.1154, 0.8851, 0.5318, 0.829, 0.4817, 0.829, 0.4848, 0.8851, 0.5348, 0.8851, -0.1685, 0.829, -0.2185, 0.829, -0.2155, 0.8851, -0.1654, 0.8851, 0.4817, 0.829, 0.4317, 0.829, 0.4348, 0.8851, 0.4848, 0.8851, -0.2185, 0.829, -0.2593, 0.829, -0.2593, 0.8851, -0.2155, 0.8851, 0.4348, 0.8851, 0.3848, 0.8851, 0.3879, 0.9414, 0.4379, 0.9414, 1.329, 0.8851, 1.285, 0.8851, 1.288, 0.9414, 1.335, 0.9414, 0.3848, 0.8851, 0.3348, 0.8851, 0.3379, 0.9414, 0.3879, 0.9414, 1.285, 0.8851, 1.235, 0.8851, 1.238, 0.9414, 1.288, 0.9414, 0.3348, 0.8851, 0.2847, 0.8851, 0.2878, 0.9414, 0.3379, 0.9414, 0.985, 0.8851, 0.935, 0.8851, 0.9381, 0.9414, 0.9881, 0.9414, 1.235, 0.8851, 1.185, 0.8851, 1.188, 0.9414, 1.238, 0.9414, 0.2847, 0.8851, 0.2347, 0.8851, 0.2378, 0.9414, 0.2878, 0.9414, 0.935, 0.8851, 0.885, 0.8851, 0.8881, 0.9414, 0.9381, 0.9414, 1.185, 0.8851, 1.135, 0.8851, 1.138, 0.9414, 1.188, 0.9414, 0.2347, 0.8851, 0.1847, 0.8851, 0.1878, 0.9414, 0.2378, 0.9414, 0.885, 0.8851, 0.835, 0.8851, 0.8381, 0.9414, 0.8881, 0.9414, 1.135, 0.8851, 1.085, 0.8851, 1.088, 0.9414, 1.138, 0.9414, 0.1847, 0.8851, 0.1347, 0.8851, 0.1378, 0.9414, 0.1878, 0.9414, 0.835, 0.8851, 0.7849, 0.8851, 0.788, 0.9414, 0.8381, 0.9414, 1.085, 0.8851, 1.035, 0.8851, 1.038, 0.9414, 1.088, 0.9414, 0.1347, 0.8851, 0.08466, 0.8851, 0.08776, 0.9414, 0.1378, 0.9414, 0.7849, 0.8851, 0.7349, 0.8851, 0.738, 0.9414, 0.788, 0.9414, 1.035, 0.8851, 0.985, 0.8851, 0.9881, 0.9414, 1.038, 0.9414, 0.08466, 0.8851, 0.03464, 0.8851, 0.03774, 0.9414, 0.08776, 0.9414, 0.7349, 0.8851, 0.6849, 0.8851, 0.688, 0.9414, 0.738, 0.9414, 0.03464, 0.8851, -0.01538, 0.8851, -0.01228, 0.9414, 0.03774, 0.9414, 0.6849, 0.8851, 0.6349, 0.8851, 0.638, 0.9414, 0.688, 0.9414, -0.01538, 0.8851, -0.0654, 0.8851, -0.0623, 0.9414, -0.01228, 0.9414, 0.6349, 0.8851, 0.5849, 0.8851, 0.588, 0.9414, 0.638, 0.9414, -0.0654, 0.8851, -0.1154, 0.8851, -0.1123, 0.9414, -0.0623, 0.9414, 0.5849, 0.8851, 0.5348, 0.8851, 0.5379, 0.9414, 0.588, 0.9414, -0.1154, 0.8851, -0.1654, 0.8851, -0.1623, 0.9414, -0.1123, 0.9414, 0.5348, 0.8851, 0.4848, 0.8851, 0.4879, 0.9414, 0.5379, 0.9414, -0.1654, 0.8851, -0.2155, 0.8851, -0.2124, 0.9414, -0.1623, 0.9414, 0.4848, 0.8851, 0.4348, 0.8851, 0.4379, 0.9414, 0.4879, 0.9414, -0.2155, 0.8851, -0.2593, 0.8851, -0.2593, 0.9414, -0.2124, 0.9414, 0.7531, 0.9012, 0.7531, 0.9906, 0.7219, 0.9906, 0.7219, 0.9012, 0.7531, 0.1858, 0.7531, 0.2752, 0.7219, 0.2752, 0.7219, 0.1858, 0.7531, 0.8118, 0.7531, 0.9012, 0.7219, 0.9012, 0.7219, 0.8118, 0.7531, 0.09635, 0.7531, 0.1858, 0.7219, 0.1858, 0.7219, 0.09635, 0.7531, 0.7223, 0.7531, 0.8118, 0.7219, 0.8118, 0.7219, 0.7223, 0.7375, 0.006925, 0.7531, 0.09635, 0.7219, 0.09635, 0.7531, 0.6329, 0.7531, 0.7223, 0.7219, 0.7223, 0.7219, 0.6329, 0.7531, 0.5435, 0.7531, 0.6329, 0.7219, 0.6329, 0.7219, 0.5435, 0.7531, 0.4541, 0.7531, 0.5435, 0.7219, 0.5435, 0.7219, 0.4541, 0.7531, 0.3646, 0.7531, 0.4541, 0.7219, 0.4541, 0.7219, 0.3646, 0.7531, 0.2752, 0.7531, 0.3646, 0.7219, 0.3646, 0.7219, 0.2752, 0.7219, 0.2752, 0.7219, 0.3646, 0.6906, 0.3646, 0.6906, 0.2752, 0.7219, 0.9012, 0.7219, 0.9906, 0.6906, 0.9906, 0.6906, 0.9012, 0.7219, 0.1858, 0.7219, 0.2752, 0.6906, 0.2752, 0.6906, 0.1858, 0.7219, 0.8118, 0.7219, 0.9012, 0.6906, 0.9012, 0.6906, 0.8118, 0.7219, 0.09635, 0.7219, 0.1858, 0.6906, 0.1858, 0.6906, 0.09635, 0.7219, 0.7223, 0.7219, 0.8118, 0.6906, 0.8118, 0.6906, 0.7223, 0.7062, 0.006925, 0.7219, 0.09635, 0.6906, 0.09635, 0.7219, 0.6329, 0.7219, 0.7223, 0.6906, 0.7223, 0.6906, 0.6329, 0.7219, 0.5435, 0.7219, 0.6329, 0.6906, 0.6329, 0.6906, 0.5435, 0.7219, 0.4541, 0.7219, 0.5435, 0.6906, 0.5435, 0.6906, 0.4541, 0.7219, 0.3646, 0.7219, 0.4541, 0.6906, 0.4541, 0.6906, 0.3646, 0.6906, 0.6329, 0.6906, 0.7223, 0.6594, 0.7223, 0.6594, 0.6329, 0.6906, 0.5435, 0.6906, 0.6329, 0.6594, 0.6329, 0.6594, 0.5435, 0.6906, 0.4541, 0.6906, 0.5435, 0.6594, 0.5435, 0.6594, 0.4541, 0.6906, 0.3646, 0.6906, 0.4541, 0.6594, 0.4541, 0.6594, 0.3646, 0.6906, 0.2752, 0.6906, 0.3646, 0.6594, 0.3646, 0.6594, 0.2752, 0.6906, 0.9012, 0.6906, 0.9906, 0.6594, 0.9906, 0.6594, 0.9012, 0.6906, 0.1858, 0.6906, 0.2752, 0.6594, 0.2752, 0.6594, 0.1858, 0.6906, 0.8118, 0.6906, 0.9012, 0.6594, 0.9012, 0.6594, 0.8118, 0.6906, 0.09635, 0.6906, 0.1858, 0.6594, 0.1858, 0.6594, 0.09635, 0.6906, 0.7223, 0.6906, 0.8118, 0.6594, 0.8118, 0.6594, 0.7223, 0.675, 0.006925, 0.6906, 0.09635, 0.6594, 0.09635, 0.6594, 0.2752, 0.6594, 0.3646, 0.6281, 0.3646, 0.6281, 0.2752, 0.6594, 0.9012, 0.6594, 0.9906, 0.6281, 0.9906, 0.6281, 0.9012, 0.6594, 0.1858, 0.6594, 0.2752, 0.6281, 0.2752, 0.6281, 0.1858, 0.6594, 0.8118, 0.6594, 0.9012, 0.6281, 0.9012, 0.6281, 0.8118, 0.6594, 0.09635, 0.6594, 0.1858, 0.6281, 0.1858, 0.6281, 0.09635, 0.6594, 0.7223, 0.6594, 0.8118, 0.6281, 0.8118, 0.6281, 0.7223, 0.6437, 0.006925, 0.6594, 0.09635, 0.6281, 0.09635, 0.6594, 0.6329, 0.6594, 0.7223, 0.6281, 0.7223, 0.6281, 0.6329, 0.6594, 0.5435, 0.6594, 0.6329, 0.6281, 0.6329, 0.6281, 0.5435, 0.6594, 0.4541, 0.6594, 0.5435, 0.6281, 0.5435, 0.6281, 0.4541, 0.6594, 0.3646, 0.6594, 0.4541, 0.6281, 0.4541, 0.6281, 0.3646, 0.6281, 0.5435, 0.6281, 0.6329, 0.5969, 0.6329, 0.5969, 0.5435, 0.6281, 0.4541, 0.6281, 0.5435, 0.5969, 0.5435, 0.5969, 0.4541, 0.6281, 0.3646, 0.6281, 0.4541, 0.5969, 0.4541, 0.5969, 0.3646, 0.6281, 0.2752, 0.6281, 0.3646, 0.5969, 0.3646, 0.5969, 0.2752, 0.6281, 0.9012, 0.6281, 0.9906, 0.5969, 0.9906, 0.5969, 0.9012, 0.6281, 0.1858, 0.6281, 0.2752, 0.5969, 0.2752, 0.5969, 0.1858, 0.6281, 0.8118, 0.6281, 0.9012, 0.5969, 0.9012, 0.5969, 0.8118, 0.6281, 0.09635, 0.6281, 0.1858, 0.5969, 0.1858, 0.5969, 0.09635, 0.6281, 0.7223, 0.6281, 0.8118, 0.5969, 0.8118, 0.5969, 0.7223, 0.6125, 0.006925, 0.6281, 0.09635, 0.5969, 0.09635, 0.6281, 0.6329, 0.6281, 0.7223, 0.5969, 0.7223, 0.5969, 0.6329, 0.5969, 0.9012, 0.5969, 0.9906, 0.5656, 0.9906, 0.5656, 0.9012, 0.5969, 0.1858, 0.5969, 0.2752, 0.5656, 0.2752, 0.5656, 0.1858, 0.5969, 0.8118, 0.5969, 0.9012, 0.5656, 0.9012, 0.5656, 0.8118, 0.5969, 0.09635, 0.5969, 0.1858, 0.5656, 0.1858, 0.5656, 0.09635, 0.5969, 0.7223, 0.5969, 0.8118, 0.5656, 0.8118, 0.5656, 0.7223, 0.5812, 0.006925, 0.5969, 0.09635, 0.5656, 0.09635, 0.5969, 0.6329, 0.5969, 0.7223, 0.5656, 0.7223, 0.5656, 0.6329, 0.5969, 0.5435, 0.5969, 0.6329, 0.5656, 0.6329, 0.5656, 0.5435, 0.5969, 0.4541, 0.5969, 0.5435, 0.5656, 0.5435, 0.5656, 0.4541, 0.5969, 0.3646, 0.5969, 0.4541, 0.5656, 0.4541, 0.5656, 0.3646, 0.5969, 0.2752, 0.5969, 0.3646, 0.5656, 0.3646, 0.5656, 0.2752, 0.5656, 0.5435, 0.5656, 0.6329, 0.5344, 0.6329, 0.5344, 0.5435, 0.5656, 0.4541, 0.5656, 0.5435, 0.5344, 0.5435, 0.5344, 0.4541, 0.5656, 0.3646, 0.5656, 0.4541, 0.5344, 0.4541, 0.5344, 0.3646, 0.5656, 0.2752, 0.5656, 0.3646, 0.5344, 0.3646, 0.5344, 0.2752, 0.5656, 0.9012, 0.5656, 0.9906, 0.5344, 0.9906, 0.5344, 0.9012, 0.5656, 0.1858, 0.5656, 0.2752, 0.5344, 0.2752, 0.5344, 0.1858, 0.5656, 0.8118, 0.5656, 0.9012, 0.5344, 0.9012, 0.5344, 0.8118, 0.5656, 0.09635, 0.5656, 0.1858, 0.5344, 0.1858, 0.5344, 0.09635, 0.5656, 0.7223, 0.5656, 0.8118, 0.5344, 0.8118, 0.5344, 0.7223, 0.55, 0.006925, 0.5656, 0.09635, 0.5344, 0.09635, 0.5656, 0.6329, 0.5656, 0.7223, 0.5344, 0.7223, 0.5344, 0.6329, 0.5344, 0.1858, 0.5344, 0.2752, 0.5031, 0.2752, 0.5031, 0.1858, 0.5344, 0.8118, 0.5344, 0.9012, 0.5031, 0.9012, 0.5031, 0.8118, 0.5344, 0.09635, 0.5344, 0.1858, 0.5031, 0.1858, 0.5031, 0.09635, 0.5344, 0.7223, 0.5344, 0.8118, 0.5031, 0.8118, 0.5031, 0.7223, 0.5187, 0.006925, 0.5344, 0.09635, 0.5031, 0.09635, 0.5344, 0.6329, 0.5344, 0.7223, 0.5031, 0.7223, 0.5031, 0.6329, 0.5344, 0.5435, 0.5344, 0.6329, 0.5031, 0.6329, 0.5031, 0.5435, 0.5344, 0.4541, 0.5344, 0.5435, 0.5031, 0.5435, 0.5031, 0.4541, 0.5344, 0.3646, 0.5344, 0.4541, 0.5031, 0.4541, 0.5031, 0.3646, 0.5344, 0.2752, 0.5344, 0.3646, 0.5031, 0.3646, 0.5031, 0.2752, 0.5344, 0.9012, 0.5344, 0.9906, 0.5031, 0.9906, 0.5031, 0.9012, 0.5031, 0.4541, 0.5031, 0.5435, 0.4719, 0.5435, 0.4719, 0.4541, 0.5031, 0.3646, 0.5031, 0.4541, 0.4719, 0.4541, 0.4719, 0.3646, 0.5031, 0.2752, 0.5031, 0.3646, 0.4719, 0.3646, 0.4719, 0.2752, 0.5031, 0.9012, 0.5031, 0.9906, 0.4719, 0.9906, 0.4719, 0.9012, 0.5031, 0.1858, 0.5031, 0.2752, 0.4719, 0.2752, 0.4719, 0.1858, 0.5031, 0.8118, 0.5031, 0.9012, 0.4719, 0.9012, 0.4719, 0.8118, 0.5031, 0.09635, 0.5031, 0.1858, 0.4719, 0.1858, 0.4719, 0.09635, 0.5031, 0.7223, 0.5031, 0.8118, 0.4719, 0.8118, 0.4719, 0.7223, 0.4875, 0.006925, 0.5031, 0.09635, 0.4719, 0.09635, 0.5031, 0.6329, 0.5031, 0.7223, 0.4719, 0.7223, 0.4719, 0.6329, 0.5031, 0.5435, 0.5031, 0.6329, 0.4719, 0.6329, 0.4719, 0.5435, 0.4719, 0.09635, 0.4719, 0.1858, 0.4406, 0.1858, 0.4406, 0.09635, 0.4719, 0.7223, 0.4719, 0.8118, 0.4406, 0.8118, 0.4406, 0.7223, 0.4562, 0.006925, 0.4719, 0.09635, 0.4406, 0.09635, 0.4719, 0.6329, 0.4719, 0.7223, 0.4406, 0.7223, 0.4406, 0.6329, 0.4719, 0.5435, 0.4719, 0.6329, 0.4406, 0.6329, 0.4406, 0.5435, 0.4719, 0.4541, 0.4719, 0.5435, 0.4406, 0.5435, 0.4406, 0.4541, 0.4719, 0.3646, 0.4719, 0.4541, 0.4406, 0.4541, 0.4406, 0.3646, 0.4719, 0.2752, 0.4719, 0.3646, 0.4406, 0.3646, 0.4406, 0.2752, 0.4719, 0.9012, 0.4719, 0.9906, 0.4406, 0.9906, 0.4406, 0.9012, 0.4719, 0.1858, 0.4719, 0.2752, 0.4406, 0.2752, 0.4406, 0.1858, 0.4719, 0.8118, 0.4719, 0.9012, 0.4406, 0.9012, 0.4406, 0.8118, 0.4406, 0.3646, 0.4406, 0.4541, 0.4094, 0.4541, 0.4094, 0.3646, 0.4406, 0.2752, 0.4406, 0.3646, 0.4094, 0.3646, 0.4094, 0.2752, 0.4406, 0.9012, 0.4406, 0.9906, 0.4094, 0.9906, 0.4094, 0.9012, 0.4406, 0.1858, 0.4406, 0.2752, 0.4094, 0.2752, 0.4094, 0.1858, 0.4406, 0.8118, 0.4406, 0.9012, 0.4094, 0.9012, 0.4094, 0.8118, 0.4406, 0.09635, 0.4406, 0.1858, 0.4094, 0.1858, 0.4094, 0.09635, 0.4406, 0.7223, 0.4406, 0.8118, 0.4094, 0.8118, 0.4094, 0.7223, 0.425, 0.006925, 0.4406, 0.09635, 0.4094, 0.09635, 0.4406, 0.6329, 0.4406, 0.7223, 0.4094, 0.7223, 0.4094, 0.6329, 0.4406, 0.5435, 0.4406, 0.6329, 0.4094, 0.6329, 0.4094, 0.5435, 0.4406, 0.4541, 0.4406, 0.5435, 0.4094, 0.5435, 0.4094, 0.4541, 0.4094, 0.7223, 0.4094, 0.8118, 0.3781, 0.8118, 0.3781, 0.7223, 0.3937, 0.006925, 0.4094, 0.09635, 0.3781, 0.09635, 0.4094, 0.6329, 0.4094, 0.7223, 0.3781, 0.7223, 0.3781, 0.6329, 0.4094, 0.5435, 0.4094, 0.6329, 0.3781, 0.6329, 0.3781, 0.5435, 0.4094, 0.4541, 0.4094, 0.5435, 0.3781, 0.5435, 0.3781, 0.4541, 0.4094, 0.3646, 0.4094, 0.4541, 0.3781, 0.4541, 0.3781, 0.3646, 0.4094, 0.2752, 0.4094, 0.3646, 0.3781, 0.3646, 0.3781, 0.2752, 0.4094, 0.9012, 0.4094, 0.9906, 0.3781, 0.9906, 0.3781, 0.9012, 0.4094, 0.1858, 0.4094, 0.2752, 0.3781, 0.2752, 0.3781, 0.1858, 0.4094, 0.8118, 0.4094, 0.9012, 0.3781, 0.9012, 0.3781, 0.8118, 0.4094, 0.09635, 0.4094, 0.1858, 0.3781, 0.1858, 0.3781, 0.09635, 0.3781, 0.3646, 0.3781, 0.4541, 0.3469, 0.4541, 0.3469, 0.3646, 0.3781, 0.2752, 0.3781, 0.3646, 0.3469, 0.3646, 0.3469, 0.2752, 0.3781, 0.9012, 0.3781, 0.9906, 0.3469, 0.9906, 0.3469, 0.9012, 0.3781, 0.1858, 0.3781, 0.2752, 0.3469, 0.2752, 0.3469, 0.1858, 0.3781, 0.8118, 0.3781, 0.9012, 0.3469, 0.9012, 0.3469, 0.8118, 0.3781, 0.09635, 0.3781, 0.1858, 0.3469, 0.1858, 0.3469, 0.09635, 0.3781, 0.7223, 0.3781, 0.8118, 0.3469, 0.8118, 0.3469, 0.7223, 0.3625, 0.006925, 0.3781, 0.09635, 0.3469, 0.09635, 0.3781, 0.6329, 0.3781, 0.7223, 0.3469, 0.7223, 0.3469, 0.6329, 0.3781, 0.5435, 0.3781, 0.6329, 0.3469, 0.6329, 0.3469, 0.5435, 0.3781, 0.4541, 0.3781, 0.5435, 0.3469, 0.5435, 0.3469, 0.4541, 0.3312, 0.006925, 0.3469, 0.09635, 0.3156, 0.09635, 0.3469, 0.6329, 0.3469, 0.7223, 0.3156, 0.7223, 0.3156, 0.6329, 0.3469, 0.5435, 0.3469, 0.6329, 0.3156, 0.6329, 0.3156, 0.5435, 0.3469, 0.4541, 0.3469, 0.5435, 0.3156, 0.5435, 0.3156, 0.4541, 0.3469, 0.3646, 0.3469, 0.4541, 0.3156, 0.4541, 0.3156, 0.3646, 0.3469, 0.2752, 0.3469, 0.3646, 0.3156, 0.3646, 0.3156, 0.2752, 0.3469, 0.9012, 0.3469, 0.9906, 0.3156, 0.9906, 0.3156, 0.9012, 0.3469, 0.1858, 0.3469, 0.2752, 0.3156, 0.2752, 0.3156, 0.1858, 0.3469, 0.8118, 0.3469, 0.9012, 0.3156, 0.9012, 0.3156, 0.8118, 0.3469, 0.09635, 0.3469, 0.1858, 0.3156, 0.1858, 0.3156, 0.09635, 0.3469, 0.7223, 0.3469, 0.8118, 0.3156, 0.8118, 0.3156, 0.7223, 0.3156, 0.2752, 0.3156, 0.3646, 0.2844, 0.3646, 0.2844, 0.2752, 0.3156, 0.9012, 0.3156, 0.9906, 0.2844, 0.9906, 0.2844, 0.9012, 0.3156, 0.1858, 0.3156, 0.2752, 0.2844, 0.2752, 0.2844, 0.1858, 0.3156, 0.8118, 0.3156, 0.9012, 0.2844, 0.9012, 0.2844, 0.8118, 0.3156, 0.09635, 0.3156, 0.1858, 0.2844, 0.1858, 0.2844, 0.09635, 0.3156, 0.7223, 0.3156, 0.8118, 0.2844, 0.8118, 0.2844, 0.7223, 0.3, 0.006925, 0.3156, 0.09635, 0.2844, 0.09635, 0.3156, 0.6329, 0.3156, 0.7223, 0.2844, 0.7223, 0.2844, 0.6329, 0.3156, 0.5435, 0.3156, 0.6329, 0.2844, 0.6329, 0.2844, 0.5435, 0.3156, 0.4541, 0.3156, 0.5435, 0.2844, 0.5435, 0.2844, 0.4541, 0.3156, 0.3646, 0.3156, 0.4541, 0.2844, 0.4541, 0.2844, 0.3646, 0.2844, 0.6329, 0.2844, 0.7223, 0.2531, 0.7223, 0.2531, 0.6329, 0.2844, 0.5435, 0.2844, 0.6329, 0.2531, 0.6329, 0.2531, 0.5435, 0.2844, 0.4541, 0.2844, 0.5435, 0.2531, 0.5435, 0.2531, 0.4541, 0.2844, 0.3646, 0.2844, 0.4541, 0.2531, 0.4541, 0.2531, 0.3646, 0.2844, 0.2752, 0.2844, 0.3646, 0.2531, 0.3646, 0.2531, 0.2752, 0.2844, 0.9012, 0.2844, 0.9906, 0.2531, 0.9906, 0.2531, 0.9012, 0.2844, 0.1858, 0.2844, 0.2752, 0.2531, 0.2752, 0.2531, 0.1858, 0.2844, 0.8118, 0.2844, 0.9012, 0.2531, 0.9012, 0.2531, 0.8118, 0.2844, 0.09635, 0.2844, 0.1858, 0.2531, 0.1858, 0.2531, 0.09635, 0.2844, 0.7223, 0.2844, 0.8118, 0.2531, 0.8118, 0.2531, 0.7223, 0.2687, 0.006925, 0.2844, 0.09635, 0.2531, 0.09635, 0.2531, 0.2752, 0.2531, 0.3646, 0.2219, 0.3646, 0.2219, 0.2752, 0.2531, 0.9012, 0.2531, 0.9906, 0.2219, 0.9906, 0.2219, 0.9012, 0.2531, 0.1858, 0.2531, 0.2752, 0.2219, 0.2752, 0.2219, 0.1858, 0.2531, 0.8118, 0.2531, 0.9012, 0.2219, 0.9012, 0.2219, 0.8118, 0.2531, 0.09635, 0.2531, 0.1858, 0.2219, 0.1858, 0.2219, 0.09635, 0.2531, 0.7223, 0.2531, 0.8118, 0.2219, 0.8118, 0.2219, 0.7223, 0.2375, 0.006925, 0.2531, 0.09635, 0.2219, 0.09635, 0.2531, 0.6329, 0.2531, 0.7223, 0.2219, 0.7223, 0.2219, 0.6329, 0.2531, 0.5435, 0.2531, 0.6329, 0.2219, 0.6329, 0.2219, 0.5435, 0.2531, 0.4541, 0.2531, 0.5435, 0.2219, 0.5435, 0.2219, 0.4541, 0.2531, 0.3646, 0.2531, 0.4541, 0.2219, 0.4541, 0.2219, 0.3646, 0.2219, 0.5435, 0.2219, 0.6329, 0.1906, 0.6329, 0.1906, 0.5435, 0.2219, 0.4541, 0.2219, 0.5435, 0.1906, 0.5435, 0.1906, 0.4541, 0.2219, 0.3646, 0.2219, 0.4541, 0.1906, 0.4541, 0.1906, 0.3646, 0.2219, 0.2752, 0.2219, 0.3646, 0.1906, 0.3646, 0.1906, 0.2752, 0.2219, 0.9012, 0.2219, 0.9906, 0.1906, 0.9906, 0.1906, 0.9012, 0.2219, 0.1858, 0.2219, 0.2752, 0.1906, 0.2752, 0.1906, 0.1858, 0.2219, 0.8118, 0.2219, 0.9012, 0.1906, 0.9012, 0.1906, 0.8118, 0.2219, 0.09635, 0.2219, 0.1858, 0.1906, 0.1858, 0.1906, 0.09635, 0.2219, 0.7223, 0.2219, 0.8118, 0.1906, 0.8118, 0.1906, 0.7223, 0.2062, 0.006925, 0.2219, 0.09635, 0.1906, 0.09635, 0.2219, 0.6329, 0.2219, 0.7223, 0.1906, 0.7223, 0.1906, 0.6329, 0.1906, 0.1858, 0.1906, 0.2752, 0.1594, 0.2752, 0.1594, 0.1858, 0.1906, 0.8118, 0.1906, 0.9012, 0.1594, 0.9012, 0.1594, 0.8118, 0.1906, 0.09635, 0.1906, 0.1858, 0.1594, 0.1858, 0.1594, 0.09635, 0.1906, 0.7223, 0.1906, 0.8118, 0.1594, 0.8118, 0.1594, 0.7223, 0.175, 0.006925, 0.1906, 0.09635, 0.1594, 0.09635, 0.1906, 0.6329, 0.1906, 0.7223, 0.1594, 0.7223, 0.1594, 0.6329, 0.1906, 0.5435, 0.1906, 0.6329, 0.1594, 0.6329, 0.1594, 0.5435, 0.1906, 0.4541, 0.1906, 0.5435, 0.1594, 0.5435, 0.1594, 0.4541, 0.1906, 0.3646, 0.1906, 0.4541, 0.1594, 0.4541, 0.1594, 0.3646, 0.1906, 0.2752, 0.1906, 0.3646, 0.1594, 0.3646, 0.1594, 0.2752, 0.1906, 0.9012, 0.1906, 0.9906, 0.1594, 0.9906, 0.1594, 0.9012, 0.1594, 0.4541, 0.1594, 0.5435, 0.1281, 0.5435, 0.1281, 0.4541, 0.1594, 0.3646, 0.1594, 0.4541, 0.1281, 0.4541, 0.1281, 0.3646, 0.1594, 0.2752, 0.1594, 0.3646, 0.1281, 0.3646, 0.1281, 0.2752, 0.1594, 0.9012, 0.1594, 0.9906, 0.1281, 0.9906, 0.1281, 0.9012, 0.1594, 0.1858, 0.1594, 0.2752, 0.1281, 0.2752, 0.1281, 0.1858, 0.1594, 0.8118, 0.1594, 0.9012, 0.1281, 0.9012, 0.1281, 0.8118, 0.1594, 0.09635, 0.1594, 0.1858, 0.1281, 0.1858, 0.1281, 0.09635, 0.1594, 0.7223, 0.1594, 0.8118, 0.1281, 0.8118, 0.1281, 0.7223, 0.1437, 0.006925, 0.1594, 0.09635, 0.1281, 0.09635, 0.1594, 0.6329, 0.1594, 0.7223, 0.1281, 0.7223, 0.1281, 0.6329, 0.1594, 0.5435, 0.1594, 0.6329, 0.1281, 0.6329, 0.1281, 0.5435, 0.1281, 0.8118, 0.1281, 0.9012, 0.09685, 0.9012, 0.09685, 0.8118, 0.1281, 0.09635, 0.1281, 0.1858, 0.09685, 0.1858, 0.09685, 0.09635, 0.1281, 0.7223, 0.1281, 0.8118, 0.09685, 0.8118, 0.09685, 0.7223, 0.1125, 0.006925, 0.1281, 0.09635, 0.09685, 0.09635, 0.1281, 0.6329, 0.1281, 0.7223, 0.09685, 0.7223, 0.09685, 0.6329, 0.1281, 0.5435, 0.1281, 0.6329, 0.09685, 0.6329, 0.09685, 0.5435, 0.1281, 0.4541, 0.1281, 0.5435, 0.09685, 0.5435, 0.09685, 0.4541, 0.1281, 0.3646, 0.1281, 0.4541, 0.09685, 0.4541, 0.09685, 0.3646, 0.1281, 0.2752, 0.1281, 0.3646, 0.09685, 0.3646, 0.09685, 0.2752, 0.1281, 0.9012, 0.1281, 0.9906, 0.09685, 0.9906, 0.09685, 0.9012, 0.1281, 0.1858, 0.1281, 0.2752, 0.09685, 0.2752, 0.09685, 0.1858, 0.09685, 0.4541, 0.09685, 0.5435, 0.0656, 0.5435, 0.0656, 0.4541, 0.09685, 0.3646, 0.09685, 0.4541, 0.0656, 0.4541, 0.0656, 0.3646, 0.09685, 0.2752, 0.09685, 0.3646, 0.0656, 0.3646, 0.0656, 0.2752, 0.09685, 0.9012, 0.09685, 0.9906, 0.0656, 0.9906, 0.0656, 0.9012, 0.09685, 0.1858, 0.09685, 0.2752, 0.0656, 0.2752, 0.0656, 0.1858, 0.09685, 0.8118, 0.09685, 0.9012, 0.0656, 0.9012, 0.0656, 0.8118, 0.09685, 0.09635, 0.09685, 0.1858, 0.0656, 0.1858, 0.0656, 0.09635, 0.09685, 0.7223, 0.09685, 0.8118, 0.0656, 0.8118, 0.0656, 0.7223, 0.08123, 0.006925, 0.09685, 0.09635, 0.0656, 0.09635, 0.09685, 0.6329, 0.09685, 0.7223, 0.0656, 0.7223, 0.0656, 0.6329, 0.09685, 0.5435, 0.09685, 0.6329, 0.0656, 0.6329, 0.0656, 0.5435, 0.0656, 0.09635, 0.0656, 0.1858, 0.03435, 0.1858, 0.03435, 0.09635, 0.0656, 0.7223, 0.0656, 0.8118, 0.03435, 0.8118, 0.03435, 0.7223, 0.04998, 0.006925, 0.0656, 0.09635, 0.03435, 0.09635, 0.0656, 0.6329, 0.0656, 0.7223, 0.03435, 0.7223, 0.03435, 0.6329, 0.0656, 0.5435, 0.0656, 0.6329, 0.03435, 0.6329, 0.03435, 0.5435, 0.0656, 0.4541, 0.0656, 0.5435, 0.03435, 0.5435, 0.03435, 0.4541, 0.0656, 0.3646, 0.0656, 0.4541, 0.03435, 0.4541, 0.03435, 0.3646, 0.0656, 0.2752, 0.0656, 0.3646, 0.03435, 0.3646, 0.03435, 0.2752, 0.0656, 0.9012, 0.0656, 0.9906, 0.03435, 0.9906, 0.03435, 0.9012, 0.0656, 0.1858, 0.0656, 0.2752, 0.03435, 0.2752, 0.03435, 0.1858, 0.0656, 0.8118, 0.0656, 0.9012, 0.03435, 0.9012, 0.03435, 0.8118, 0.03435, 0.3646, 0.03435, 0.4541, 0.0031, 0.4541, 0.0031, 0.3646, 0.03435, 0.2752, 0.03435, 0.3646, 0.0031, 0.3646, 0.0031, 0.2752, 0.03435, 0.9012, 0.03435, 0.9906, 0.0031, 0.9906, 0.0031, 0.9012, 0.03435, 0.1858, 0.03435, 0.2752, 0.0031, 0.2752, 0.0031, 0.1858, 0.03435, 0.8118, 0.03435, 0.9012, 0.0031, 0.9012, 0.0031, 0.8118, 0.03435, 0.09635, 0.03435, 0.1858, 0.0031, 0.1858, 0.003101, 0.09635, 0.03435, 0.7223, 0.03435, 0.8118, 0.0031, 0.8118, 0.0031, 0.7223, 0.01873, 0.006925, 0.03435, 0.09635, 0.003101, 0.09635, 0.03435, 0.6329, 0.03435, 0.7223, 0.0031, 0.7223, 0.0031, 0.6329, 0.03435, 0.5435, 0.03435, 0.6329, 0.0031, 0.6329, 0.0031, 0.5435, 0.03435, 0.4541, 0.03435, 0.5435, 0.0031, 0.5435, 0.0031, 0.4541, 1.003, 0.7223, 1.003, 0.8118, 0.9719, 0.8118, 0.9719, 0.7223, 0.9875, 0.006925, 1.003, 0.09635, 0.9719, 0.09635, 1.003, 0.6329, 1.003, 0.7223, 0.9719, 0.7223, 0.9719, 0.6329, 1.003, 0.5435, 1.003, 0.6329, 0.9719, 0.6329, 0.9719, 0.5435, 1.003, 0.4541, 1.003, 0.5435, 0.9719, 0.5435, 0.9719, 0.4541, 1.003, 0.3646, 1.003, 0.4541, 0.9719, 0.4541, 0.9719, 0.3646, 1.003, 0.2752, 1.003, 0.3646, 0.9719, 0.3646, 0.9719, 0.2752, 1.003, 0.9012, 1.003, 0.9906, 0.9719, 0.9906, 0.9719, 0.9012, 1.003, 0.1858, 1.003, 0.2752, 0.9719, 0.2752, 0.9719, 0.1858, 1.003, 0.8118, 1.003, 0.9012, 0.9719, 0.9012, 0.9719, 0.8118, 1.003, 0.09635, 1.003, 0.1858, 0.9719, 0.1858, 0.9719, 0.09635, 0.9719, 0.3646, 0.9719, 0.4541, 0.9406, 0.4541, 0.9406, 0.3646, 0.9719, 0.2752, 0.9719, 0.3646, 0.9406, 0.3646, 0.9406, 0.2752, 0.9719, 0.9012, 0.9719, 0.9906, 0.9406, 0.9906, 0.9406, 0.9012, 0.9719, 0.1858, 0.9719, 0.2752, 0.9406, 0.2752, 0.9406, 0.1858, 0.9719, 0.8118, 0.9719, 0.9012, 0.9406, 0.9012, 0.9406, 0.8118, 0.9719, 0.09635, 0.9719, 0.1858, 0.9406, 0.1858, 0.9406, 0.09635, 0.9719, 0.7223, 0.9719, 0.8118, 0.9406, 0.8118, 0.9406, 0.7223, 0.9562, 0.006925, 0.9719, 0.09635, 0.9406, 0.09635, 0.9719, 0.6329, 0.9719, 0.7223, 0.9406, 0.7223, 0.9406, 0.6329, 0.9719, 0.5435, 0.9719, 0.6329, 0.9406, 0.6329, 0.9406, 0.5435, 0.9719, 0.4541, 0.9719, 0.5435, 0.9406, 0.5435, 0.9406, 0.4541, 0.925, 0.006925, 0.9406, 0.09635, 0.9094, 0.09635, 0.9406, 0.6329, 0.9406, 0.7223, 0.9094, 0.7223, 0.9094, 0.6329, 0.9406, 0.5435, 0.9406, 0.6329, 0.9094, 0.6329, 0.9094, 0.5435, 0.9406, 0.4541, 0.9406, 0.5435, 0.9094, 0.5435, 0.9094, 0.4541, 0.9406, 0.3646, 0.9406, 0.4541, 0.9094, 0.4541, 0.9094, 0.3646, 0.9406, 0.2752, 0.9406, 0.3646, 0.9094, 0.3646, 0.9094, 0.2752, 0.9406, 0.9012, 0.9406, 0.9906, 0.9094, 0.9906, 0.9094, 0.9012, 0.9406, 0.1858, 0.9406, 0.2752, 0.9094, 0.2752, 0.9094, 0.1858, 0.9406, 0.8118, 0.9406, 0.9012, 0.9094, 0.9012, 0.9094, 0.8118, 0.9406, 0.09635, 0.9406, 0.1858, 0.9094, 0.1858, 0.9094, 0.09635, 0.9406, 0.7223, 0.9406, 0.8118, 0.9094, 0.8118, 0.9094, 0.7223, 0.9094, 0.2752, 0.9094, 0.3646, 0.8781, 0.3646, 0.8781, 0.2752, 0.9094, 0.9012, 0.9094, 0.9906, 0.8781, 0.9906, 0.8781, 0.9012, 0.9094, 0.1858, 0.9094, 0.2752, 0.8781, 0.2752, 0.8781, 0.1858, 0.9094, 0.8118, 0.9094, 0.9012, 0.8781, 0.9012, 0.8781, 0.8118, 0.9094, 0.09635, 0.9094, 0.1858, 0.8781, 0.1858, 0.8781, 0.09635, 0.9094, 0.7223, 0.9094, 0.8118, 0.8781, 0.8118, 0.8781, 0.7223, 0.8937, 0.006925, 0.9094, 0.09635, 0.8781, 0.09635, 0.9094, 0.6329, 0.9094, 0.7223, 0.8781, 0.7223, 0.8781, 0.6329, 0.9094, 0.5435, 0.9094, 0.6329, 0.8781, 0.6329, 0.8781, 0.5435, 0.9094, 0.4541, 0.9094, 0.5435, 0.8781, 0.5435, 0.8781, 0.4541, 0.9094, 0.3646, 0.9094, 0.4541, 0.8781, 0.4541, 0.8781, 0.3646, 0.8781, 0.5435, 0.8781, 0.6329, 0.8469, 0.6329, 0.8469, 0.5435, 0.8781, 0.4541, 0.8781, 0.5435, 0.8469, 0.5435, 0.8469, 0.4541, 0.8781, 0.3646, 0.8781, 0.4541, 0.8469, 0.4541, 0.8469, 0.3646, 0.8781, 0.2752, 0.8781, 0.3646, 0.8469, 0.3646, 0.8469, 0.2752, 0.8781, 0.9012, 0.8781, 0.9906, 0.8469, 0.9906, 0.8469, 0.9012, 0.8781, 0.1858, 0.8781, 0.2752, 0.8469, 0.2752, 0.8469, 0.1858, 0.8781, 0.8118, 0.8781, 0.9012, 0.8469, 0.9012, 0.8469, 0.8118, 0.8781, 0.09635, 0.8781, 0.1858, 0.8469, 0.1858, 0.8469, 0.09635, 0.8781, 0.7223, 0.8781, 0.8118, 0.8469, 0.8118, 0.8469, 0.7223, 0.8625, 0.006925, 0.8781, 0.09635, 0.8469, 0.09635, 0.8781, 0.6329, 0.8781, 0.7223, 0.8469, 0.7223, 0.8469, 0.6329, 0.8469, 0.9012, 0.8469, 0.9906, 0.8156, 0.9906, 0.8156, 0.9012, 0.8469, 0.1858, 0.8469, 0.2752, 0.8156, 0.2752, 0.8156, 0.1858, 0.8469, 0.8118, 0.8469, 0.9012, 0.8156, 0.9012, 0.8156, 0.8118, 0.8469, 0.09635, 0.8469, 0.1858, 0.8156, 0.1858, 0.8156, 0.09635, 0.8469, 0.7223, 0.8469, 0.8118, 0.8156, 0.8118, 0.8156, 0.7223, 0.8312, 0.006925, 0.8469, 0.09635, 0.8156, 0.09635, 0.8469, 0.6329, 0.8469, 0.7223, 0.8156, 0.7223, 0.8156, 0.6329, 0.8469, 0.5435, 0.8469, 0.6329, 0.8156, 0.6329, 0.8156, 0.5435, 0.8469, 0.4541, 0.8469, 0.5435, 0.8156, 0.5435, 0.8156, 0.4541, 0.8469, 0.3646, 0.8469, 0.4541, 0.8156, 0.4541, 0.8156, 0.3646, 0.8469, 0.2752, 0.8469, 0.3646, 0.8156, 0.3646, 0.8156, 0.2752, 0.8156, 0.5435, 0.8156, 0.6329, 0.7844, 0.6329, 0.7844, 0.5435, 0.8156, 0.4541, 0.8156, 0.5435, 0.7844, 0.5435, 0.7844, 0.4541, 0.8156, 0.3646, 0.8156, 0.4541, 0.7844, 0.4541, 0.7844, 0.3646, 0.8156, 0.2752, 0.8156, 0.3646, 0.7844, 0.3646, 0.7844, 0.2752, 0.8156, 0.9012, 0.8156, 0.9906, 0.7844, 0.9906, 0.7844, 0.9012, 0.8156, 0.1858, 0.8156, 0.2752, 0.7844, 0.2752, 0.7844, 0.1858, 0.8156, 0.8118, 0.8156, 0.9012, 0.7844, 0.9012, 0.7844, 0.8118, 0.8156, 0.09635, 0.8156, 0.1858, 0.7844, 0.1858, 0.7844, 0.09635, 0.8156, 0.7223, 0.8156, 0.8118, 0.7844, 0.8118, 0.7844, 0.7223, 0.8, 0.006925, 0.8156, 0.09635, 0.7844, 0.09635, 0.8156, 0.6329, 0.8156, 0.7223, 0.7844, 0.7223, 0.7844, 0.6329, 0.7844, 0.1858, 0.7844, 0.2752, 0.7531, 0.2752, 0.7531, 0.1858, 0.7844, 0.8118, 0.7844, 0.9012, 0.7531, 0.9012, 0.7531, 0.8118, 0.7844, 0.09635, 0.7844, 0.1858, 0.7531, 0.1858, 0.7531, 0.09635, 0.7844, 0.7223, 0.7844, 0.8118, 0.7531, 0.8118, 0.7531, 0.7223, 0.7687, 0.006925, 0.7844, 0.09635, 0.7531, 0.09635, 0.7844, 0.6329, 0.7844, 0.7223, 0.7531, 0.7223, 0.7531, 0.6329, 0.7844, 0.5435, 0.7844, 0.6329, 0.7531, 0.6329, 0.7531, 0.5435, 0.7844, 0.4541, 0.7844, 0.5435, 0.7531, 0.5435, 0.7531, 0.4541, 0.7844, 0.3646, 0.7844, 0.4541, 0.7531, 0.4541, 0.7531, 0.3646, 0.7844, 0.2752, 0.7844, 0.3646, 0.7531, 0.3646, 0.7531, 0.2752, 0.7844, 0.9012, 0.7844, 0.9906, 0.7531, 0.9906, 0.7531, 0.9012, 0.3781, 0.9906, 0.4094, 0.9906, 0.4094, 0.9906, 0.3781, 0.9906, 0.4406, 0.9906, 0.4719, 0.9906, 0.4719, 0.9906, 0.4406, 0.9906, 0.6906, 0.9906, 0.7219, 0.9906, 0.7219, 0.9906, 0.6906, 0.9906, 0.6594, 0.9906, 0.6906, 0.9906, 0.6906, 0.9906, 0.6594, 0.9906, 0.9406, 0.9906, 0.9719, 0.9906, 0.9719, 0.9906, 0.9406, 0.9906, 0.2219, 0.9906, 0.2531, 0.9906, 0.2531, 0.9906, 0.2219, 0.9906, 0.7219, 0.9906, 0.7531, 0.9906, 0.7531, 0.9906, 0.7219, 0.9906, 0.5344, 0.9906, 0.5656, 0.9906, 0.5656, 0.9906, 0.5344, 0.9906, 0.8469, 0.9906, 0.8781, 0.9906, 0.8781, 0.9906, 0.8469, 0.9906, 0.0656, 0.9906, 0.09685, 0.9906, 0.09685, 0.9906, 0.0656, 0.9906, 0.03435, 0.9906, 0.0656, 0.9906, 0.0656, 0.9906, 0.03435, 0.9906, 0.7531, 0.9906, 0.7844, 0.9906, 0.7844, 0.9906, 0.7531, 0.9906, 0.09685, 0.9906, 0.1281, 0.9906, 0.1281, 0.9906, 0.09685, 0.9906, 0.4094, 0.9906, 0.4406, 0.9906, 0.4406, 0.9906, 0.4094, 0.9906, 0.8781, 0.9906, 0.9094, 0.9906, 0.9094, 0.9906, 0.8781, 0.9906, 0.9719, 0.9906, 1.003, 0.9906, 1.003, 0.9906, 0.9719, 0.9906, 0.3469, 0.9906, 0.3781, 0.9906, 0.3781, 0.9906, 0.3469, 0.9906, 0.0031, 0.9906, 0.03435, 0.9906, 0.03435, 0.9906, 0.0031, 0.9906, 0.7844, 0.9906, 0.8156, 0.9906, 0.8156, 0.9906, 0.7844, 0.9906, 0.4719, 0.9906, 0.5031, 0.9906, 0.5031, 0.9906, 0.4719, 0.9906, 0.5031, 0.9906, 0.5344, 0.9906, 0.5344, 0.9906, 0.5031, 0.9906, 0.1594, 0.9906, 0.1906, 0.9906, 0.1906, 0.9906, 0.1594, 0.9906, 0.2844, 0.9906, 0.3156, 0.9906, 0.3156, 0.9906, 0.2844, 0.9906, 0.1281, 0.9906, 0.1594, 0.9906, 0.1594, 0.9906, 0.1281, 0.9906, 0.1906, 0.9906, 0.2219, 0.9906, 0.2219, 0.9906, 0.1906, 0.9906, 0.2531, 0.9906, 0.2844, 0.9906, 0.2844, 0.9906, 0.2531, 0.9906, 0.5656, 0.9906, 0.5969, 0.9906, 0.5969, 0.9906, 0.5656, 0.9906, 0.8156, 0.9906, 0.8469, 0.9906, 0.8469, 0.9906, 0.8156, 0.9906, 0.6281, 0.9906, 0.6594, 0.9906, 0.6594, 0.9906, 0.6281, 0.9906, 0.9094, 0.9906, 0.9406, 0.9906, 0.9406, 0.9906, 0.9094, 0.9906, 0.5969, 0.9906, 0.6281, 0.9906, 0.6281, 0.9906, 0.5969, 0.9906, 0.3156, 0.9906, 0.3469, 0.9906, 0.3469, 0.9906, 0.3156, 0.9906])
me_circle.use_remesh_fix_poles = True
me_circle.use_remesh_preserve_attributes = False
me_circle.use_mirror_vertex_groups = False
me_circle.update()

# ---- objects
ob_circle = bpy.data.objects.new('Circle', me_circle)

# ---- transforms, parenting, visibility, modifiers, constraints
ob_circle.location = (0.0, 0.0, 0.0)
ob_circle.lineart.crease_threshold = 0.0

# ---- collection membership
col_collection.objects.link(ob_circle)

# ---- scene / render settings (as saved in the file)
scene.frame_start = 1; scene.frame_end = 250; scene.frame_set(1)
scene.render.engine = 'BLENDER_EEVEE_NEXT'
scene.cycles.use_denoising = False
scene.cycles.samples = 128
scene.cycles.sampling_pattern = 'TABULATED_SOBOL'
scene.cycles.use_adaptive_sampling = False
scene.cycles.use_light_tree = False
scene.view_settings.view_transform = 'Filmic'
bpy.context.view_layer.update()

# ---- added for rendering (the .blend has no active camera and no usable light): camera, sun
cam_auto = bpy.data.cameras.new('AutoCamera')
cam_auto.lens = 50.0
cam_auto.sensor_width = 36.0
cam_auto.clip_end = 1000.0
ob_auto_camera = bpy.data.objects.new('AutoCamera', cam_auto)
scene.collection.objects.link(ob_auto_camera)
ob_auto_camera.location = (6.21766, -7.4612, 6.1507)
ob_auto_camera.rotation_euler = (1.09748, -7.21219e-08, 0.694738)
scene.camera = ob_auto_camera
light_auto_sun = bpy.data.lights.new('AutoSun', 'SUN')
light_auto_sun.energy = 3.0
light_auto_sun.angle = 0.0523599
ob_auto_sun = bpy.data.objects.new('AutoSun', light_auto_sun)
scene.collection.objects.link(ob_auto_sun)
ob_auto_sun.rotation_euler = (0.872665, 0.174533, 0.523599)
bpy.context.view_layer.update()
